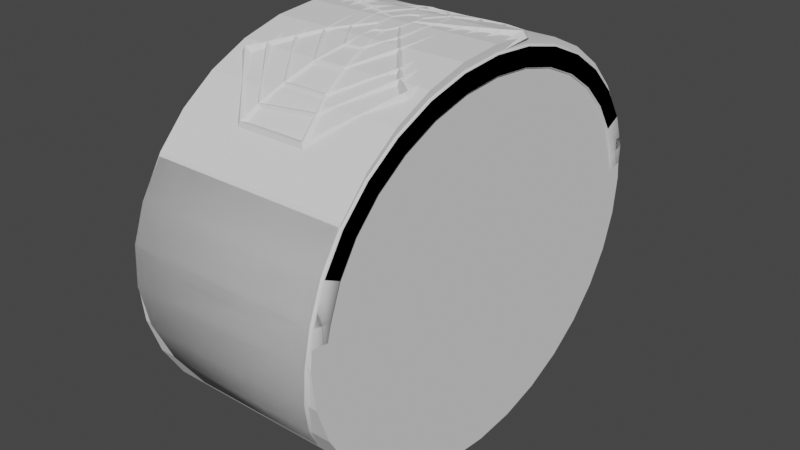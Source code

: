 # Source: Spider_veb_bracelet1.blend  (saved by Blender 3.0.42; exported with 4.5.12 LTS)
import bpy
from mathutils import Matrix  # noqa: F401  (used for matrix-valued properties, if any)

bpy.ops.wm.read_factory_settings(use_empty=True)
scene = bpy.context.scene
scene.name = 'Scene'

# ---- collections
col_web_skyder = bpy.data.collections.new('web-skyder'); scene.collection.children.link(col_web_skyder)
col_collection_2 = bpy.data.collections.new('Collection 2'); scene.collection.children.link(col_collection_2)
col_collection_3 = bpy.data.collections.new('Collection 3'); scene.collection.children.link(col_collection_3)

# ---- world
world_world = bpy.data.worlds.new('World'); scene.world = world_world
world_world.use_nodes = True; world_world.node_tree.nodes.clear()
_N = world_world.node_tree.nodes; _L = world_world.node_tree.links
n0 = _N.new('ShaderNodeOutputWorld'); n0.name = 'World Output'; n0.location = (300, 300)
n1 = _N.new('ShaderNodeBackground'); n1.name = 'Background'; n1.location = (10, 300)
n1.inputs[0].default_value = (0.05088, 0.05088, 0.05088, 1.0)
_L.new(n1.outputs[0], n0.inputs[0])
n0.is_active_output = True
world_world.color = (0.05088, 0.05088, 0.05088)
world_world.use_sun_shadow = False
world_world.sun_shadow_jitter_overblur = 0.0

# ---- meshes
me_cylinder_002 = bpy.data.meshes.new('Cylinder.002')
me_cylinder_002.from_pydata([(-0.4381, 0.9899, -9.623e-05), (-0.4279, 1.0, -3.231e-08), (0.4279, 1.0, 3.231e-08), (0.4381, 0.9899, -9.617e-05), (-0.3996, 0.9808, -0.1627), (-0.4099, 0.9709, -0.1605), (0.4099, 0.9709, -0.1605), (0.3996, 0.9808, -0.1627), (-0.3575, 0.9239, -0.3191), (-0.3678, 0.9148, -0.3148), (0.3678, 0.9148, -0.3148), (0.3575, 0.9239, -0.3191), (-0.3058, 0.8315, -0.4633), (-0.3161, 0.8235, -0.4572), (0.3161, 0.8235, -0.4572), (0.3058, 0.8315, -0.4633), (-0.2507, 0.7071, -0.5897), (-0.261, 0.7006, -0.5821), (0.261, 0.7006, -0.5821), (0.2507, 0.7071, -0.5897), (-0.2003, 0.5556, -0.6934), (-0.2106, 0.5506, -0.6847), (0.2106, 0.5506, -0.6847), (0.2003, 0.5556, -0.6934), (-0.1636, 0.3827, -0.7705), (-0.174, 0.3793, -0.7611), (0.174, 0.3793, -0.7611), (0.1636, 0.3827, -0.7705), (-0.09546, 0.2016, -0.806), (-0.0854, 0.2048, -0.8155), (-0.08154, 0.1926, -0.8082), (0.09546, 0.2016, -0.806), (0.08154, 0.1926, -0.8082), (0.0854, 0.2048, -0.8155), (-0.08154, -0.1926, -0.8082), (-0.0854, -0.2048, -0.8155), (-0.09546, -0.2016, -0.806), (0.08154, -0.1926, -0.8082), (0.09546, -0.2016, -0.806), (0.0854, -0.2048, -0.8155), (-0.1636, -0.3827, -0.7705), (-0.174, -0.3793, -0.7611), (0.174, -0.3793, -0.7611), (0.1636, -0.3827, -0.7705), (-0.2003, -0.5556, -0.6934), (-0.2106, -0.5506, -0.6847), (0.2106, -0.5506, -0.6847), (0.2003, -0.5556, -0.6934), (-0.2507, -0.7071, -0.5897), (-0.261, -0.7006, -0.5821), (0.261, -0.7006, -0.5821), (0.2507, -0.7071, -0.5897), (-0.3058, -0.8315, -0.4633), (-0.3161, -0.8235, -0.4572), (0.3161, -0.8235, -0.4572), (0.3058, -0.8315, -0.4633), (-0.3575, -0.9239, -0.3191), (-0.3678, -0.9148, -0.3148), (0.3678, -0.9148, -0.3148), (0.3575, -0.9239, -0.3191), (-0.3996, -0.9808, -0.1627), (-0.4099, -0.9709, -0.1605), (0.4099, -0.9709, -0.1605), (0.3996, -0.9808, -0.1627), (-0.4279, -1.0, 3.96e-08), (-0.4381, -0.9899, -9.616e-05), (0.4381, -0.9899, -9.609e-05), (0.4279, -1.0, 1.042e-07), (-0.4404, -0.9808, 0.1627), (-0.4505, -0.971, 0.1603), (0.4505, -0.971, 0.1603), (0.4404, -0.9808, 0.1627), (-0.4411, -0.9239, 0.3191), (-0.4512, -0.9148, 0.3147), (0.4512, -0.9148, 0.3147), (0.4411, -0.9239, 0.3191), (-0.4411, -0.8315, 0.4633), (-0.4512, -0.8236, 0.457), (0.4512, -0.8236, 0.457), (0.4411, -0.8315, 0.4633), (-0.4411, -0.7071, 0.5897), (-0.4512, -0.7006, 0.582), (0.4512, -0.7006, 0.582), (0.4411, -0.7071, 0.5897), (-0.4411, -0.5556, 0.6934), (-0.4512, -0.5507, 0.6846), (0.4512, -0.5507, 0.6846), (0.4411, -0.5556, 0.6934), (-0.4411, -0.3827, 0.7705), (-0.4512, -0.3794, 0.761), (0.4512, -0.3794, 0.761), (0.4411, -0.3827, 0.7705), (-0.4411, -0.1951, 0.8179), (-0.4512, -0.1934, 0.808), (0.4512, -0.1934, 0.808), (0.4411, -0.1951, 0.8179), (-0.4411, 1.192e-08, 0.8339), (-0.4512, 1.192e-08, 0.8239), (0.4512, 1.192e-08, 0.8239), (0.4411, 1.192e-08, 0.8339), (-0.4411, 0.1951, 0.8179), (-0.4512, 0.1934, 0.808), (0.4512, 0.1934, 0.808), (0.4411, 0.1951, 0.8179), (-0.4411, 0.3827, 0.7705), (-0.4512, 0.3794, 0.761), (0.4512, 0.3794, 0.761), (0.4411, 0.3827, 0.7705), (-0.4411, 0.5556, 0.6934), (-0.4512, 0.5507, 0.6846), (0.4512, 0.5507, 0.6846), (0.4411, 0.5556, 0.6934), (-0.4411, 0.7071, 0.5897), (-0.4512, 0.7006, 0.582), (0.4512, 0.7006, 0.582), (0.4411, 0.7071, 0.5897), (-0.4411, 0.8315, 0.4633), (-0.4512, 0.8236, 0.457), (0.4512, 0.8236, 0.457), (0.4411, 0.8315, 0.4633), (-0.4411, 0.9239, 0.3191), (-0.4512, 0.9148, 0.3147), (0.4512, 0.9148, 0.3147), (0.4411, 0.9239, 0.3191), (-0.4404, 0.9808, 0.1627), (-0.4505, 0.971, 0.1603), (0.4505, 0.971, 0.1603), (0.4404, 0.9808, 0.1627), (-0.4279, 0.9, -0.0009522), (-0.4381, 0.9101, -0.000856), (0.4381, 0.9101, -0.0008559), (0.4279, 0.9, -0.0009521), (-0.4099, 0.893, -0.1433), (-0.3996, 0.8831, -0.1411), (0.3996, 0.8831, -0.1411), (0.4099, 0.893, -0.1433), (-0.3678, 0.8425, -0.2808), (-0.3575, 0.8334, -0.2765), (0.3575, 0.8334, -0.2765), (0.3678, 0.8425, -0.2808), (-0.3161, 0.7601, -0.4086), (-0.3057, 0.7521, -0.4025), (0.3057, 0.7521, -0.4025), (0.3161, 0.7601, -0.4086), (-0.261, 0.6482, -0.5217), (-0.2506, 0.6416, -0.5141), (0.2506, 0.6416, -0.5141), (0.261, 0.6482, -0.5217), (-0.2106, 0.5106, -0.6154), (-0.2002, 0.5057, -0.6067), (0.2002, 0.5057, -0.6067), (0.2106, 0.5106, -0.6154), (-0.174, 0.3517, -0.6859), (-0.1635, 0.3483, -0.6765), (0.1635, 0.3483, -0.6765), (0.174, 0.3517, -0.6859), (-0.09564, 0.1818, -0.7284), (-0.08154, 0.173, -0.7307), (-0.08557, 0.1803, -0.7185), (0.09564, 0.1818, -0.7284), (0.08557, 0.1803, -0.7185), (0.08154, 0.173, -0.7307), (-0.08154, -0.173, -0.7307), (-0.09564, -0.1818, -0.7284), (-0.08557, -0.1803, -0.7185), (0.08154, -0.173, -0.7307), (0.08557, -0.1803, -0.7185), (0.09564, -0.1818, -0.7284), (-0.174, -0.3517, -0.6859), (-0.1635, -0.3483, -0.6765), (0.1635, -0.3483, -0.6765), (0.174, -0.3517, -0.6859), (-0.2106, -0.5106, -0.6154), (-0.2002, -0.5057, -0.6067), (0.2002, -0.5057, -0.6067), (0.2106, -0.5106, -0.6154), (-0.261, -0.6482, -0.5217), (-0.2506, -0.6416, -0.5141), (0.2506, -0.6416, -0.5141), (0.261, -0.6482, -0.5217), (-0.3161, -0.7601, -0.4086), (-0.3057, -0.7521, -0.4025), (0.3057, -0.7521, -0.4025), (0.3161, -0.7601, -0.4086), (-0.3678, -0.8425, -0.2808), (-0.3575, -0.8334, -0.2765), (0.3575, -0.8334, -0.2765), (0.3678, -0.8425, -0.2808), (-0.4099, -0.893, -0.1433), (-0.3996, -0.8831, -0.1411), (0.3996, -0.8831, -0.1411), (0.4099, -0.893, -0.1433), (-0.4381, -0.9101, -0.0008559), (-0.4279, -0.9, -0.0009521), (0.4279, -0.9, -0.0009521), (0.4381, -0.9101, -0.0008558), (-0.4505, -0.8934, 0.1417), (-0.4404, -0.8836, 0.1393), (0.4404, -0.8836, 0.1393), (0.4505, -0.8934, 0.1417), (-0.4512, -0.8433, 0.2793), (-0.441, -0.8343, 0.2748), (0.441, -0.8343, 0.2748), (0.4512, -0.8433, 0.2793), (-0.4512, -0.7612, 0.4072), (-0.4411, -0.7533, 0.4009), (0.4411, -0.7533, 0.4009), (0.4512, -0.7612, 0.4072), (-0.4512, -0.6494, 0.5207), (-0.4411, -0.6429, 0.513), (0.4411, -0.6429, 0.513), (0.4512, -0.6494, 0.5207), (-0.4512, -0.5117, 0.6149), (-0.4411, -0.5068, 0.6061), (0.4411, -0.5068, 0.6061), (0.4512, -0.5117, 0.6149), (-0.4512, -0.3532, 0.6855), (-0.4411, -0.3499, 0.676), (0.4411, -0.3499, 0.676), (0.4512, -0.3532, 0.6855), (-0.4512, -0.1803, 0.7292), (-0.4411, -0.1787, 0.7193), (0.4411, -0.1787, 0.7193), (0.4512, -0.1803, 0.7292), (-0.4512, 1.192e-08, 0.744), (-0.4411, 1.192e-08, 0.7339), (0.4411, 1.192e-08, 0.7339), (0.4512, 1.192e-08, 0.744), (-0.4512, 0.1803, 0.7292), (-0.4411, 0.1787, 0.7193), (0.4411, 0.1787, 0.7193), (0.4512, 0.1803, 0.7292), (-0.4512, 0.3532, 0.6855), (-0.4411, 0.3499, 0.676), (0.4411, 0.3499, 0.676), (0.4512, 0.3532, 0.6855), (-0.4512, 0.5117, 0.6149), (-0.4411, 0.5068, 0.6061), (0.4411, 0.5068, 0.6061), (0.4512, 0.5117, 0.6149), (-0.4512, 0.6494, 0.5207), (-0.4411, 0.6429, 0.513), (0.4411, 0.6429, 0.513), (0.4512, 0.6494, 0.5207), (-0.4512, 0.7612, 0.4072), (-0.4411, 0.7533, 0.4009), (0.4411, 0.7533, 0.4009), (0.4512, 0.7612, 0.4072), (-0.4512, 0.8433, 0.2793), (-0.441, 0.8343, 0.2748), (0.441, 0.8343, 0.2748), (0.4512, 0.8433, 0.2793), (-0.4505, 0.8934, 0.1417), (-0.4404, 0.8836, 0.1393), (0.4404, 0.8836, 0.1393), (0.4505, 0.8934, 0.1417)], [], [(124, 127, 2, 1), (5, 9, 136, 132), (9, 13, 140, 136), (13, 17, 144, 140), (17, 21, 148, 144), (21, 25, 152, 148), (25, 28, 156, 152), (36, 41, 168, 163), (41, 45, 172, 168), (45, 49, 176, 172), (49, 53, 180, 176), (53, 57, 184, 180), (57, 61, 188, 184), (61, 65, 192, 188), (65, 69, 196, 192), (69, 73, 200, 196), (73, 77, 204, 200), (77, 81, 208, 204), (81, 85, 212, 208), (85, 89, 216, 212), (89, 93, 220, 216), (93, 97, 224, 220), (97, 101, 228, 224), (101, 105, 232, 228), (105, 109, 236, 232), (109, 113, 240, 236), (113, 117, 244, 240), (117, 121, 248, 244), (121, 125, 252, 248), (125, 0, 129, 252), (253, 128, 131, 254), (137, 141, 142, 138), (141, 145, 146, 142), (145, 149, 150, 146), (149, 153, 154, 150), (153, 158, 160, 154), (164, 169, 170, 166), (169, 173, 174, 170), (173, 177, 178, 174), (177, 181, 182, 178), (181, 185, 186, 182), (185, 189, 190, 186), (189, 193, 194, 190), (193, 197, 198, 194), (197, 201, 202, 198), (201, 205, 206, 202), (205, 209, 210, 206), (209, 213, 214, 210), (213, 217, 218, 214), (217, 221, 222, 218), (221, 225, 226, 222), (225, 229, 230, 226), (229, 233, 234, 230), (233, 237, 238, 234), (237, 241, 242, 238), (241, 245, 246, 242), (245, 249, 250, 246), (249, 253, 254, 250), (133, 137, 138, 134), (1, 2, 7, 4), (3, 126, 255, 130), (10, 6, 135, 139), (8, 11, 15, 12), (14, 10, 139, 143), (12, 15, 19, 16), (18, 14, 143, 147), (16, 19, 23, 20), (22, 18, 147, 151), (20, 23, 27, 24), (26, 22, 151, 155), (24, 27, 33, 29), (31, 26, 155, 159), (30, 32, 161, 157), (37, 34, 162, 165), (35, 39, 43, 40), (42, 38, 167, 171), (40, 43, 47, 44), (46, 42, 171, 175), (44, 47, 51, 48), (50, 46, 175, 179), (48, 51, 55, 52), (54, 50, 179, 183), (52, 55, 59, 56), (58, 54, 183, 187), (56, 59, 63, 60), (62, 58, 187, 191), (60, 63, 67, 64), (66, 62, 191, 195), (64, 67, 71, 68), (70, 66, 195, 199), (68, 71, 75, 72), (74, 70, 199, 203), (72, 75, 79, 76), (78, 74, 203, 207), (76, 79, 83, 80), (82, 78, 207, 211), (80, 83, 87, 84), (86, 82, 211, 215), (84, 87, 91, 88), (90, 86, 215, 219), (88, 91, 95, 92), (94, 90, 219, 223), (92, 95, 99, 96), (98, 94, 223, 227), (96, 99, 103, 100), (102, 98, 227, 231), (100, 103, 107, 104), (106, 102, 231, 235), (104, 107, 111, 108), (110, 106, 235, 239), (108, 111, 115, 112), (114, 110, 239, 243), (112, 115, 119, 116), (118, 114, 243, 247), (116, 119, 123, 120), (122, 118, 247, 251), (120, 123, 127, 124), (126, 122, 251, 255), (128, 133, 134, 131), (6, 3, 130, 135), (4, 7, 11, 8), (28, 29, 30), (31, 32, 33), (34, 35, 36), (37, 38, 39), (156, 157, 158), (159, 160, 161), (162, 163, 164), (165, 166, 167), (1, 4, 5, 0), (7, 2, 3, 6), (4, 8, 9, 5), (11, 7, 6, 10), (8, 12, 13, 9), (15, 11, 10, 14), (12, 16, 17, 13), (19, 15, 14, 18), (16, 20, 21, 17), (23, 19, 18, 22), (20, 24, 25, 21), (27, 23, 22, 26), (24, 29, 28, 25), (33, 27, 26, 31), (32, 30, 29, 33), (39, 35, 34, 37), (35, 40, 41, 36), (43, 39, 38, 42), (40, 44, 45, 41), (47, 43, 42, 46), (44, 48, 49, 45), (51, 47, 46, 50), (48, 52, 53, 49), (55, 51, 50, 54), (52, 56, 57, 53), (59, 55, 54, 58), (56, 60, 61, 57), (63, 59, 58, 62), (60, 64, 65, 61), (67, 63, 62, 66), (64, 68, 69, 65), (71, 67, 66, 70), (68, 72, 73, 69), (75, 71, 70, 74), (72, 76, 77, 73), (79, 75, 74, 78), (76, 80, 81, 77), (83, 79, 78, 82), (80, 84, 85, 81), (87, 83, 82, 86), (84, 88, 89, 85), (91, 87, 86, 90), (88, 92, 93, 89), (95, 91, 90, 94), (92, 96, 97, 93), (99, 95, 94, 98), (96, 100, 101, 97), (103, 99, 98, 102), (100, 104, 105, 101), (107, 103, 102, 106), (104, 108, 109, 105), (111, 107, 106, 110), (108, 112, 113, 109), (115, 111, 110, 114), (112, 116, 117, 113), (119, 115, 114, 118), (116, 120, 121, 117), (123, 119, 118, 122), (120, 124, 125, 121), (127, 123, 122, 126), (124, 1, 0, 125), (2, 127, 126, 3), (129, 132, 133, 128), (135, 130, 131, 134), (132, 136, 137, 133), (139, 135, 134, 138), (136, 140, 141, 137), (143, 139, 138, 142), (140, 144, 145, 141), (147, 143, 142, 146), (144, 148, 149, 145), (151, 147, 146, 150), (148, 152, 153, 149), (155, 151, 150, 154), (152, 156, 158, 153), (159, 155, 154, 160), (160, 158, 157, 161), (165, 162, 164, 166), (163, 168, 169, 164), (171, 167, 166, 170), (168, 172, 173, 169), (175, 171, 170, 174), (172, 176, 177, 173), (179, 175, 174, 178), (176, 180, 181, 177), (183, 179, 178, 182), (180, 184, 185, 181), (187, 183, 182, 186), (184, 188, 189, 185), (191, 187, 186, 190), (188, 192, 193, 189), (195, 191, 190, 194), (192, 196, 197, 193), (199, 195, 194, 198), (196, 200, 201, 197), (203, 199, 198, 202), (200, 204, 205, 201), (207, 203, 202, 206), (204, 208, 209, 205), (211, 207, 206, 210), (208, 212, 213, 209), (215, 211, 210, 214), (212, 216, 217, 213), (219, 215, 214, 218), (216, 220, 221, 217), (223, 219, 218, 222), (220, 224, 225, 221), (227, 223, 222, 226), (224, 228, 229, 225), (231, 227, 226, 230), (228, 232, 233, 229), (235, 231, 230, 234), (232, 236, 237, 233), (239, 235, 234, 238), (236, 240, 241, 237), (243, 239, 238, 242), (240, 244, 245, 241), (247, 243, 242, 246), (244, 248, 249, 245), (251, 247, 246, 250), (248, 252, 253, 249), (255, 251, 250, 254), (252, 129, 128, 253), (130, 255, 254, 131), (30, 157, 156, 28), (31, 159, 161, 32), (36, 163, 162, 34), (37, 165, 167, 38), (0, 5, 132, 129)])
me_cylinder_002.polygons.foreach_set('use_smooth', [True] * 258)
_uv = me_cylinder_002.uv_layers.new(name='UVMap')
_uv.uv.foreach_set('vector', [0.03125, 0.5056, 0.03125, 0.9944, 0.0, 0.9942, 0.0, 0.5058, 0.9688, 0.5, 0.9375, 0.5, 0.9375, 0.5, 0.9688, 0.5, 0.9375, 0.5, 0.9062, 0.5, 0.9062, 0.5, 0.9375, 0.5, 0.9062, 0.5, 0.875, 0.5, 0.875, 0.5, 0.9062, 0.5, 0.875, 0.5, 0.8438, 0.5, 0.8438, 0.5, 0.875, 0.5, 0.8438, 0.5, 0.8125, 0.5, 0.8125, 0.5, 0.8438, 0.5, 0.8125, 0.5, 0.7828, 0.5, 0.7828, 0.5, 0.8125, 0.5, 0.7172, 0.5, 0.6875, 0.5, 0.6875, 0.5, 0.7172, 0.5, 0.6875, 0.5, 0.6562, 0.5, 0.6562, 0.5, 0.6875, 0.5, 0.6562, 0.5, 0.625, 0.5, 0.625, 0.5, 0.6562, 0.5, 0.625, 0.5, 0.5938, 0.5, 0.5938, 0.5, 0.625, 0.5, 0.5938, 0.5, 0.5625, 0.5, 0.5625, 0.5, 0.5938, 0.5, 0.5625, 0.5, 0.5312, 0.5, 0.5312, 0.5, 0.5625, 0.5, 0.5312, 0.5, 0.5, 0.5, 0.5, 0.5, 0.5312, 0.5, 0.5, 0.5, 0.4688, 0.5, 0.4688, 0.5, 0.5, 0.5, 0.4688, 0.5, 0.4375, 0.5, 0.4375, 0.5, 0.4688, 0.5, 0.4375, 0.5, 0.4062, 0.5, 0.4062, 0.5, 0.4375, 0.5, 0.4062, 0.5, 0.375, 0.5, 0.375, 0.5, 0.4063, 0.5, 0.375, 0.5, 0.3438, 0.5, 0.3438, 0.5, 0.375, 0.5, 0.3438, 0.5, 0.3125, 0.5, 0.3125, 0.5, 0.3438, 0.5, 0.3125, 0.5, 0.2812, 0.5, 0.2812, 0.5, 0.3125, 0.5, 0.2812, 0.5, 0.25, 0.5, 0.25, 0.5, 0.2812, 0.5, 0.25, 0.5, 0.2188, 0.5, 0.2188, 0.5, 0.25, 0.5, 0.2188, 0.5, 0.1875, 0.5, 0.1875, 0.5, 0.2188, 0.5, 0.1875, 0.5, 0.1562, 0.5, 0.1562, 0.5, 0.1875, 0.5, 0.1562, 0.5, 0.125, 0.5, 0.125, 0.5, 0.1562, 0.5, 0.125, 0.5, 0.09375, 0.5, 0.09375, 0.5, 0.125, 0.5, 0.09375, 0.5, 0.0625, 0.5, 0.0625, 0.5, 0.09375, 0.5, 0.0625, 0.5, 0.03125, 0.5, 0.03125, 0.5, 0.0625, 0.5, 0.03125, 0.5, 0.0, 0.5, 0.0, 0.5, 0.03125, 0.5, 0.03125, 0.5056, 0.0, 0.5058, 0.0, 0.9942, 0.03125, 0.9944, 0.9375, 0.507, 0.9062, 0.5082, 0.9062, 0.9918, 0.9375, 0.993, 0.9062, 0.5082, 0.875, 0.51, 0.875, 0.99, 0.9062, 0.9918, 0.875, 0.51, 0.8438, 0.5124, 0.8438, 0.9876, 0.875, 0.99, 0.8438, 0.5124, 0.8125, 0.515, 0.8125, 0.985, 0.8438, 0.9876, 0.8125, 0.515, 0.783, 0.5232, 0.783, 0.9768, 0.8125, 0.985, 0.717, 0.5232, 0.6875, 0.515, 0.6875, 0.985, 0.717, 0.9768, 0.6875, 0.515, 0.6562, 0.5124, 0.6562, 0.9876, 0.6875, 0.985, 0.6562, 0.5124, 0.625, 0.51, 0.625, 0.99, 0.6562, 0.9876, 0.625, 0.51, 0.5938, 0.5082, 0.5938, 0.9918, 0.625, 0.99, 0.5938, 0.5082, 0.5625, 0.507, 0.5625, 0.993, 0.5938, 0.9918, 0.5625, 0.507, 0.5312, 0.5063, 0.5312, 0.9937, 0.5625, 0.993, 0.5312, 0.5063, 0.5, 0.5058, 0.5, 0.9942, 0.5312, 0.9937, 0.5, 0.5058, 0.4688, 0.5056, 0.4688, 0.9944, 0.5, 0.9942, 0.4688, 0.5056, 0.4375, 0.5056, 0.4375, 0.9944, 0.4688, 0.9944, 0.4375, 0.5056, 0.4062, 0.5056, 0.4062, 0.9944, 0.4375, 0.9944, 0.4062, 0.5056, 0.375, 0.5056, 0.375, 0.9944, 0.4062, 0.9944, 0.375, 0.5056, 0.3437, 0.5056, 0.3438, 0.9944, 0.375, 0.9944, 0.3438, 0.5056, 0.3125, 0.5056, 0.3125, 0.9944, 0.3437, 0.9944, 0.3125, 0.5056, 0.2812, 0.5056, 0.2812, 0.9944, 0.3125, 0.9944, 0.2812, 0.5056, 0.25, 0.5056, 0.25, 0.9944, 0.2812, 0.9944, 0.25, 0.5056, 0.2188, 0.5056, 0.2188, 0.9944, 0.25, 0.9944, 0.2188, 0.5056, 0.1875, 0.5056, 0.1875, 0.9944, 0.2188, 0.9944, 0.1875, 0.5056, 0.1562, 0.5056, 0.1562, 0.9944, 0.1875, 0.9944, 0.1562, 0.5056, 0.125, 0.5056, 0.125, 0.9944, 0.1562, 0.9944, 0.125, 0.5056, 0.09375, 0.5056, 0.09375, 0.9944, 0.125, 0.9944, 0.09375, 0.5056, 0.0625, 0.5056, 0.0625, 0.9944, 0.09375, 0.9944, 0.0625, 0.5056, 0.03125, 0.5056, 0.03125, 0.9944, 0.0625, 0.9944, 0.9688, 0.5063, 0.9375, 0.507, 0.9375, 0.993, 0.9688, 0.9937, 1.0, 0.5058, 1.0, 0.9942, 0.9688, 0.9938, 0.9688, 0.5062, 0.0, 1.0, 0.03125, 1.0, 0.03125, 1.0, 0.0, 1.0, 0.9375, 1.0, 0.9688, 1.0, 0.9688, 1.0, 0.9375, 1.0, 0.9375, 0.507, 0.9375, 0.993, 0.9062, 0.9918, 0.9062, 0.5082, 0.9062, 1.0, 0.9375, 1.0, 0.9375, 1.0, 0.9063, 1.0, 0.9062, 0.5082, 0.9062, 0.9918, 0.875, 0.9901, 0.875, 0.5099, 0.875, 1.0, 0.9062, 1.0, 0.9062, 1.0, 0.875, 1.0, 0.875, 0.5099, 0.875, 0.9901, 0.8438, 0.9877, 0.8438, 0.5123, 0.8438, 1.0, 0.875, 1.0, 0.875, 1.0, 0.8438, 1.0, 0.8438, 0.5123, 0.8438, 0.9877, 0.8125, 0.9851, 0.8125, 0.5149, 0.8125, 1.0, 0.8438, 1.0, 0.8438, 1.0, 0.8125, 1.0, 0.8125, 0.5149, 0.8125, 0.9851, 0.7829, 0.9768, 0.7829, 0.5232, 0.7828, 1.0, 0.8125, 1.0, 0.8125, 1.0, 0.7828, 1.0, 0.7812, 0.5273, 0.7812, 0.9727, 0.7812, 0.9727, 0.7812, 0.5273, 0.7188, 0.9727, 0.7188, 0.5273, 0.7188, 0.5273, 0.7188, 0.9727, 0.7171, 0.5232, 0.7171, 0.9768, 0.6875, 0.9851, 0.6875, 0.5149, 0.6875, 1.0, 0.7172, 1.0, 0.7172, 1.0, 0.6875, 1.0, 0.6875, 0.5149, 0.6875, 0.9851, 0.6562, 0.9877, 0.6562, 0.5123, 0.6562, 1.0, 0.6875, 1.0, 0.6875, 1.0, 0.6562, 1.0, 0.6562, 0.5123, 0.6562, 0.9877, 0.625, 0.9901, 0.625, 0.5099, 0.625, 1.0, 0.6562, 1.0, 0.6562, 1.0, 0.625, 1.0, 0.625, 0.5099, 0.625, 0.9901, 0.5938, 0.9918, 0.5938, 0.5082, 0.5938, 1.0, 0.625, 1.0, 0.625, 1.0, 0.5938, 1.0, 0.5938, 0.5082, 0.5938, 0.9918, 0.5625, 0.993, 0.5625, 0.507, 0.5625, 1.0, 0.5938, 1.0, 0.5938, 1.0, 0.5625, 1.0, 0.5625, 0.507, 0.5625, 0.993, 0.5312, 0.9938, 0.5312, 0.5062, 0.5312, 1.0, 0.5625, 1.0, 0.5625, 1.0, 0.5312, 1.0, 0.5312, 0.5062, 0.5312, 0.9938, 0.5, 0.9942, 0.5, 0.5058, 0.5, 1.0, 0.5312, 1.0, 0.5312, 1.0, 0.5, 1.0, 0.5, 0.5058, 0.5, 0.9942, 0.4688, 0.9944, 0.4688, 0.5056, 0.4688, 1.0, 0.5, 1.0, 0.5, 1.0, 0.4688, 1.0, 0.4688, 0.5056, 0.4688, 0.9944, 0.4375, 0.9944, 0.4375, 0.5056, 0.4375, 1.0, 0.4688, 1.0, 0.4688, 1.0, 0.4375, 1.0, 0.4375, 0.5056, 0.4375, 0.9944, 0.4062, 0.9944, 0.4062, 0.5056, 0.4062, 1.0, 0.4375, 1.0, 0.4375, 1.0, 0.4063, 1.0, 0.4062, 0.5056, 0.4062, 0.9944, 0.375, 0.9944, 0.375, 0.5056, 0.375, 1.0, 0.4062, 1.0, 0.4062, 1.0, 0.375, 1.0, 0.375, 0.5056, 0.375, 0.9944, 0.3437, 0.9944, 0.3438, 0.5056, 0.3438, 1.0, 0.375, 1.0, 0.375, 1.0, 0.3438, 1.0, 0.3437, 0.5056, 0.3438, 0.9944, 0.3125, 0.9944, 0.3125, 0.5056, 0.3125, 1.0, 0.3438, 1.0, 0.3438, 1.0, 0.3125, 1.0, 0.3125, 0.5056, 0.3125, 0.9944, 0.2812, 0.9944, 0.2812, 0.5056, 0.2812, 1.0, 0.3125, 1.0, 0.3125, 1.0, 0.2812, 1.0, 0.2812, 0.5056, 0.2812, 0.9944, 0.25, 0.9944, 0.25, 0.5056, 0.25, 1.0, 0.2812, 1.0, 0.2812, 1.0, 0.25, 1.0, 0.25, 0.5056, 0.25, 0.9944, 0.2188, 0.9944, 0.2188, 0.5056, 0.2188, 1.0, 0.25, 1.0, 0.25, 1.0, 0.2188, 1.0, 0.2188, 0.5056, 0.2188, 0.9944, 0.1875, 0.9944, 0.1875, 0.5056, 0.1875, 1.0, 0.2188, 1.0, 0.2188, 1.0, 0.1875, 1.0, 0.1875, 0.5056, 0.1875, 0.9944, 0.1562, 0.9944, 0.1562, 0.5056, 0.1562, 1.0, 0.1875, 1.0, 0.1875, 1.0, 0.1562, 1.0, 0.1562, 0.5056, 0.1562, 0.9944, 0.125, 0.9944, 0.125, 0.5056, 0.125, 1.0, 0.1562, 1.0, 0.1562, 1.0, 0.125, 1.0, 0.125, 0.5056, 0.125, 0.9944, 0.09375, 0.9944, 0.09375, 0.5056, 0.09375, 1.0, 0.125, 1.0, 0.125, 1.0, 0.09375, 1.0, 0.09375, 0.5056, 0.09375, 0.9944, 0.0625, 0.9944, 0.0625, 0.5056, 0.0625, 1.0, 0.09375, 1.0, 0.09375, 1.0, 0.0625, 1.0, 0.0625, 0.5056, 0.0625, 0.9944, 0.03125, 0.9944, 0.03125, 0.5056, 0.03125, 1.0, 0.0625, 1.0, 0.0625, 1.0, 0.03125, 1.0, 1.0, 0.5058, 0.9688, 0.5063, 0.9688, 0.9937, 1.0, 0.9942, 0.9688, 1.0, 1.0, 1.0, 1.0, 1.0, 0.9688, 1.0, 0.9688, 0.5062, 0.9688, 0.9938, 0.9375, 0.993, 0.9375, 0.507, 0.7828, 0.5, 0.7829, 0.5232, 0.7812, 0.5273, 0.7828, 1.0, 0.7812, 0.9727, 0.7829, 0.9768, 0.7188, 0.5273, 0.7171, 0.5232, 0.7172, 0.5, 0.7188, 0.9727, 0.7172, 1.0, 0.7171, 0.9768, 0.7828, 0.5, 0.7812, 0.5273, 0.783, 0.5232, 0.7828, 1.0, 0.783, 0.9768, 0.7812, 0.9727, 0.7188, 0.5273, 0.7172, 0.5, 0.717, 0.5232, 0.7188, 0.9727, 0.717, 0.9768, 0.7172, 1.0, 1.0, 0.5058, 0.9688, 0.5062, 0.9688, 0.5, 1.0, 0.5, 0.9688, 0.9938, 1.0, 0.9942, 1.0, 1.0, 0.9688, 1.0, 0.9688, 0.5062, 0.9375, 0.507, 0.9375, 0.5, 0.9688, 0.5, 0.9375, 0.993, 0.9688, 0.9938, 0.9688, 1.0, 0.9375, 1.0, 0.9375, 0.507, 0.9062, 0.5082, 0.9062, 0.5, 0.9375, 0.5, 0.9062, 0.9918, 0.9375, 0.993, 0.9375, 1.0, 0.9062, 1.0, 0.9062, 0.5082, 0.875, 0.5099, 0.875, 0.5, 0.9062, 0.5, 0.875, 0.9901, 0.9062, 0.9918, 0.9062, 1.0, 0.875, 1.0, 0.875, 0.5099, 0.8438, 0.5123, 0.8438, 0.5, 0.875, 0.5, 0.8438, 0.9877, 0.875, 0.9901, 0.875, 1.0, 0.8438, 1.0, 0.8438, 0.5123, 0.8125, 0.5149, 0.8125, 0.5, 0.8438, 0.5, 0.8125, 0.9851, 0.8438, 0.9877, 0.8438, 1.0, 0.8125, 1.0, 0.8125, 0.5149, 0.7829, 0.5232, 0.7828, 0.5, 0.8125, 0.5, 0.7829, 0.9768, 0.8125, 0.9851, 0.8125, 1.0, 0.7828, 1.0, 0.7812, 0.9727, 0.7812, 0.5273, 0.7829, 0.5232, 0.7829, 0.9768, 0.7171, 0.9768, 0.7171, 0.5232, 0.7188, 0.5273, 0.7188, 0.9727, 0.7171, 0.5232, 0.6875, 0.5149, 0.6875, 0.5, 0.7172, 0.5, 0.6875, 0.9851, 0.7171, 0.9768, 0.7172, 1.0, 0.6875, 1.0, 0.6875, 0.5149, 0.6562, 0.5123, 0.6562, 0.5, 0.6875, 0.5, 0.6562, 0.9877, 0.6875, 0.9851, 0.6875, 1.0, 0.6562, 1.0, 0.6562, 0.5123, 0.625, 0.5099, 0.625, 0.5, 0.6562, 0.5, 0.625, 0.9901, 0.6562, 0.9877, 0.6562, 1.0, 0.625, 1.0, 0.625, 0.5099, 0.5938, 0.5082, 0.5938, 0.5, 0.625, 0.5, 0.5938, 0.9918, 0.625, 0.9901, 0.625, 1.0, 0.5938, 1.0, 0.5938, 0.5082, 0.5625, 0.507, 0.5625, 0.5, 0.5938, 0.5, 0.5625, 0.993, 0.5938, 0.9918, 0.5938, 1.0, 0.5625, 1.0, 0.5625, 0.507, 0.5312, 0.5062, 0.5312, 0.5, 0.5625, 0.5, 0.5312, 0.9938, 0.5625, 0.993, 0.5625, 1.0, 0.5312, 1.0, 0.5312, 0.5062, 0.5, 0.5058, 0.5, 0.5, 0.5312, 0.5, 0.5, 0.9942, 0.5312, 0.9938, 0.5312, 1.0, 0.5, 1.0, 0.5, 0.5058, 0.4688, 0.5056, 0.4688, 0.5, 0.5, 0.5, 0.4688, 0.9944, 0.5, 0.9942, 0.5, 1.0, 0.4688, 1.0, 0.4688, 0.5056, 0.4375, 0.5056, 0.4375, 0.5, 0.4688, 0.5, 0.4375, 0.9944, 0.4688, 0.9944, 0.4688, 1.0, 0.4375, 1.0, 0.4375, 0.5056, 0.4062, 0.5056, 0.4062, 0.5, 0.4375, 0.5, 0.4062, 0.9944, 0.4375, 0.9944, 0.4375, 1.0, 0.4062, 1.0, 0.4062, 0.5056, 0.375, 0.5056, 0.375, 0.5, 0.4062, 0.5, 0.375, 0.9944, 0.4062, 0.9944, 0.4062, 1.0, 0.375, 1.0, 0.375, 0.5056, 0.3438, 0.5056, 0.3438, 0.5, 0.375, 0.5, 0.3437, 0.9944, 0.375, 0.9944, 0.375, 1.0, 0.3438, 1.0, 0.3437, 0.5056, 0.3125, 0.5056, 0.3125, 0.5, 0.3438, 0.5, 0.3125, 0.9944, 0.3438, 0.9944, 0.3438, 1.0, 0.3125, 1.0, 0.3125, 0.5056, 0.2812, 0.5056, 0.2812, 0.5, 0.3125, 0.5, 0.2812, 0.9944, 0.3125, 0.9944, 0.3125, 1.0, 0.2812, 1.0, 0.2812, 0.5056, 0.25, 0.5056, 0.25, 0.5, 0.2812, 0.5, 0.25, 0.9944, 0.2812, 0.9944, 0.2812, 1.0, 0.25, 1.0, 0.25, 0.5056, 0.2188, 0.5056, 0.2188, 0.5, 0.25, 0.5, 0.2188, 0.9944, 0.25, 0.9944, 0.25, 1.0, 0.2188, 1.0, 0.2188, 0.5056, 0.1875, 0.5056, 0.1875, 0.5, 0.2188, 0.5, 0.1875, 0.9944, 0.2188, 0.9944, 0.2188, 1.0, 0.1875, 1.0, 0.1875, 0.5056, 0.1562, 0.5056, 0.1562, 0.5, 0.1875, 0.5, 0.1562, 0.9944, 0.1875, 0.9944, 0.1875, 1.0, 0.1562, 1.0, 0.1562, 0.5056, 0.125, 0.5056, 0.125, 0.5, 0.1562, 0.5, 0.125, 0.9944, 0.1562, 0.9944, 0.1562, 1.0, 0.125, 1.0, 0.125, 0.5056, 0.09375, 0.5056, 0.09375, 0.5, 0.125, 0.5, 0.09375, 0.9944, 0.125, 0.9944, 0.125, 1.0, 0.09375, 1.0, 0.09375, 0.5056, 0.0625, 0.5056, 0.0625, 0.5, 0.09375, 0.5, 0.0625, 0.9944, 0.09375, 0.9944, 0.09375, 1.0, 0.0625, 1.0, 0.0625, 0.5056, 0.03125, 0.5056, 0.03125, 0.5, 0.0625, 0.5, 0.03125, 0.9944, 0.0625, 0.9944, 0.0625, 1.0, 0.03125, 1.0, 0.03125, 0.5056, 0.0, 0.5058, 0.0, 0.5, 0.03125, 0.5, 0.0, 0.9942, 0.03125, 0.9944, 0.03125, 1.0, 0.0, 1.0, 1.0, 0.5, 0.9688, 0.5, 0.9688, 0.5063, 1.0, 0.5058, 0.9688, 1.0, 1.0, 1.0, 1.0, 0.9942, 0.9688, 0.9937, 0.9688, 0.5, 0.9375, 0.5, 0.9375, 0.507, 0.9688, 0.5063, 0.9375, 1.0, 0.9688, 1.0, 0.9688, 0.9937, 0.9375, 0.993, 0.9375, 0.5, 0.9062, 0.5, 0.9062, 0.5082, 0.9375, 0.507, 0.9063, 1.0, 0.9375, 1.0, 0.9375, 0.993, 0.9062, 0.9918, 0.9062, 0.5, 0.875, 0.5, 0.875, 0.51, 0.9062, 0.5082, 0.875, 1.0, 0.9062, 1.0, 0.9062, 0.9918, 0.875, 0.99, 0.875, 0.5, 0.8438, 0.5, 0.8438, 0.5124, 0.875, 0.51, 0.8438, 1.0, 0.875, 1.0, 0.875, 0.99, 0.8438, 0.9876, 0.8438, 0.5, 0.8125, 0.5, 0.8125, 0.515, 0.8438, 0.5124, 0.8125, 1.0, 0.8438, 1.0, 0.8438, 0.9876, 0.8125, 0.985, 0.8125, 0.5, 0.7828, 0.5, 0.783, 0.5232, 0.8125, 0.515, 0.7828, 1.0, 0.8125, 1.0, 0.8125, 0.985, 0.783, 0.9768, 0.783, 0.9768, 0.783, 0.5232, 0.7812, 0.5273, 0.7812, 0.9727, 0.7188, 0.9727, 0.7188, 0.5273, 0.717, 0.5232, 0.717, 0.9768, 0.7172, 0.5, 0.6875, 0.5, 0.6875, 0.515, 0.717, 0.5232, 0.6875, 1.0, 0.7172, 1.0, 0.717, 0.9768, 0.6875, 0.985, 0.6875, 0.5, 0.6562, 0.5, 0.6562, 0.5124, 0.6875, 0.515, 0.6562, 1.0, 0.6875, 1.0, 0.6875, 0.985, 0.6562, 0.9876, 0.6562, 0.5, 0.625, 0.5, 0.625, 0.51, 0.6562, 0.5124, 0.625, 1.0, 0.6562, 1.0, 0.6562, 0.9876, 0.625, 0.99, 0.625, 0.5, 0.5938, 0.5, 0.5938, 0.5082, 0.625, 0.51, 0.5938, 1.0, 0.625, 1.0, 0.625, 0.99, 0.5938, 0.9918, 0.5938, 0.5, 0.5625, 0.5, 0.5625, 0.507, 0.5938, 0.5082, 0.5625, 1.0, 0.5938, 1.0, 0.5938, 0.9918, 0.5625, 0.993, 0.5625, 0.5, 0.5312, 0.5, 0.5312, 0.5063, 0.5625, 0.507, 0.5312, 1.0, 0.5625, 1.0, 0.5625, 0.993, 0.5312, 0.9937, 0.5312, 0.5, 0.5, 0.5, 0.5, 0.5058, 0.5312, 0.5063, 0.5, 1.0, 0.5312, 1.0, 0.5312, 0.9937, 0.5, 0.9942, 0.5, 0.5, 0.4688, 0.5, 0.4688, 0.5056, 0.5, 0.5058, 0.4688, 1.0, 0.5, 1.0, 0.5, 0.9942, 0.4688, 0.9944, 0.4688, 0.5, 0.4375, 0.5, 0.4375, 0.5056, 0.4688, 0.5056, 0.4375, 1.0, 0.4688, 1.0, 0.4688, 0.9944, 0.4375, 0.9944, 0.4375, 0.5, 0.4062, 0.5, 0.4062, 0.5056, 0.4375, 0.5056, 0.4063, 1.0, 0.4375, 1.0, 0.4375, 0.9944, 0.4062, 0.9944, 0.4063, 0.5, 0.375, 0.5, 0.375, 0.5056, 0.4062, 0.5056, 0.375, 1.0, 0.4062, 1.0, 0.4062, 0.9944, 0.375, 0.9944, 0.375, 0.5, 0.3438, 0.5, 0.3437, 0.5056, 0.375, 0.5056, 0.3438, 1.0, 0.375, 1.0, 0.375, 0.9944, 0.3438, 0.9944, 0.3438, 0.5, 0.3125, 0.5, 0.3125, 0.5056, 0.3438, 0.5056, 0.3125, 1.0, 0.3438, 1.0, 0.3437, 0.9944, 0.3125, 0.9944, 0.3125, 0.5, 0.2812, 0.5, 0.2812, 0.5056, 0.3125, 0.5056, 0.2812, 1.0, 0.3125, 1.0, 0.3125, 0.9944, 0.2812, 0.9944, 0.2812, 0.5, 0.25, 0.5, 0.25, 0.5056, 0.2812, 0.5056, 0.25, 1.0, 0.2812, 1.0, 0.2812, 0.9944, 0.25, 0.9944, 0.25, 0.5, 0.2188, 0.5, 0.2188, 0.5056, 0.25, 0.5056, 0.2188, 1.0, 0.25, 1.0, 0.25, 0.9944, 0.2188, 0.9944, 0.2188, 0.5, 0.1875, 0.5, 0.1875, 0.5056, 0.2188, 0.5056, 0.1875, 1.0, 0.2188, 1.0, 0.2188, 0.9944, 0.1875, 0.9944, 0.1875, 0.5, 0.1562, 0.5, 0.1562, 0.5056, 0.1875, 0.5056, 0.1562, 1.0, 0.1875, 1.0, 0.1875, 0.9944, 0.1562, 0.9944, 0.1562, 0.5, 0.125, 0.5, 0.125, 0.5056, 0.1562, 0.5056, 0.125, 1.0, 0.1562, 1.0, 0.1562, 0.9944, 0.125, 0.9944, 0.125, 0.5, 0.09375, 0.5, 0.09375, 0.5056, 0.125, 0.5056, 0.09375, 1.0, 0.125, 1.0, 0.125, 0.9944, 0.09375, 0.9944, 0.09375, 0.5, 0.0625, 0.5, 0.0625, 0.5056, 0.09375, 0.5056, 0.0625, 1.0, 0.09375, 1.0, 0.09375, 0.9944, 0.0625, 0.9944, 0.0625, 0.5, 0.03125, 0.5, 0.03125, 0.5056, 0.0625, 0.5056, 0.03125, 1.0, 0.0625, 1.0, 0.0625, 0.9944, 0.03125, 0.9944, 0.03125, 0.5, 0.0, 0.5, 0.0, 0.5058, 0.03125, 0.5056, 0.0, 1.0, 0.03125, 1.0, 0.03125, 0.9944, 0.0, 0.9942, 0.7812, 0.5273, 0.7812, 0.5273, 0.7828, 0.5, 0.7828, 0.5, 0.7828, 1.0, 0.7828, 1.0, 0.7812, 0.9727, 0.7812, 0.9727, 0.7172, 0.5, 0.7172, 0.5, 0.7188, 0.5273, 0.7188, 0.5273, 0.7188, 0.9727, 0.7188, 0.9727, 0.7172, 1.0, 0.7172, 1.0, 1.0, 0.5, 0.9688, 0.5, 0.9688, 0.5, 1.0, 0.5])
me_cylinder_002.update()
me_circle_002 = bpy.data.meshes.new('Circle.002')
me_circle_002.from_pydata([(4.867e-06, 0.6919, 0.6013), (-4.853e-06, 0.7043, 0.6186), (-0.2831, 0.5734, 0.6824), (-0.2834, 0.5868, 0.7068), (-0.4321, 0.1653, 0.8266), (-0.4359, 0.172, 0.8696), (-0.38, -0.4199, 0.7551), (-0.3833, -0.4349, 0.7926), (-0.1506, -0.6757, 0.608), (-0.1509, -0.692, 0.6324), (0.1505, -0.6754, 0.6075), (0.151, -0.6924, 0.6329), (0.3799, -0.4198, 0.7551), (0.3834, -0.4349, 0.7926), (0.4321, 0.1653, 0.8266), (0.4358, 0.172, 0.8696), (0.2831, 0.5726, 0.6804), (0.2835, 0.5876, 0.7088), (-0.0354, 0.09106, 0.85), (-0.03536, 0.09179, 0.8596), (1.517e-05, 0.1197, 0.8473), (-1.508e-05, 0.121, 0.8573), (-0.05413, 0.01811, 0.8566), (-0.05429, 0.01817, 0.8655), (-0.04758, -0.05829, 0.8526), (-0.04776, -0.05873, 0.8626), (-0.022, -0.1317, 0.8463), (-0.02194, -0.1329, 0.8563), (0.01886, -0.1124, 0.8481), (0.0188, -0.1134, 0.8578), (0.04759, -0.05829, 0.8529), (0.04775, -0.05873, 0.8623), (0.05413, 0.01811, 0.8566), (0.05429, 0.01817, 0.8655), (0.03541, 0.09108, 0.85), (0.03535, 0.09177, 0.8596), (-0.239, 0.5366, 0.7101), (-0.2395, 0.5468, 0.7307), (-0.1788, 0.4118, 0.7697), (-0.1797, 0.4191, 0.7891), (-0.1344, 0.3323, 0.8003), (-0.1347, 0.3369, 0.8166), (-0.08486, 0.2105, 0.8335), (-0.08506, 0.2132, 0.8484), (-0.002616, 0.2877, 0.814), (-0.002546, 0.2909, 0.8269), (-2.448e-05, 0.4054, 0.7766), (2.571e-05, 0.4103, 0.7893), (5.621e-06, 0.5219, 0.7212), (-5.625e-06, 0.5291, 0.7348), (8.847e-06, 0.6108, 0.6626), (-7.572e-06, 0.6198, 0.6761), (-0.3563, 0.1369, 0.8351), (-0.3598, 0.1402, 0.8663), (-0.2975, 0.114, 0.8398), (-0.3001, 0.1162, 0.8657), (-0.2052, 0.07769, 0.8453), (-0.207, 0.07899, 0.8665), (-0.1298, 0.04794, 0.851), (-0.1306, 0.04854, 0.866), (-0.3137, -0.3733, 0.783), (-0.316, -0.3824, 0.811), (-0.2471, -0.2959, 0.8054), (-0.249, -0.3022, 0.8303), (-0.1806, -0.2171, 0.829), (-0.1819, -0.2208, 0.8492), (-0.1142, -0.1442, 0.8423), (-0.1147, -0.1461, 0.858), (-0.1309, -0.6046, 0.6632), (-0.1311, -0.6163, 0.6824), (-0.09791, -0.509, 0.7244), (-0.09802, -0.5181, 0.7428), (-0.06594, -0.3936, 0.7798), (-0.06615, -0.3997, 0.7966), (-0.03591, -0.269, 0.8183), (-0.03586, -0.2723, 0.8324), (0.1242, -0.5799, 0.6813), (0.1245, -0.5913, 0.7), (0.09797, -0.5092, 0.7248), (0.09796, -0.5178, 0.7424), (0.07246, -0.3871, 0.7829), (0.07256, -0.3931, 0.7996), (0.04524, -0.2579, 0.8213), (0.04517, -0.2611, 0.8354), (0.3137, -0.3735, 0.7838), (0.316, -0.3821, 0.8102), (0.2689, -0.3219, 0.7984), (0.2706, -0.3282, 0.8236), (0.1805, -0.217, 0.8285), (0.182, -0.2208, 0.8497), (0.1143, -0.1443, 0.8425), (0.1147, -0.1461, 0.8578), (0.3564, 0.1369, 0.8349), (0.3597, 0.1402, 0.8666), (0.2807, 0.1073, 0.8403), (0.2834, 0.1096, 0.8663), (0.2222, 0.08444, 0.8449), (0.2242, 0.08577, 0.8658), (0.1298, 0.04793, 0.8507), (0.1305, 0.04855, 0.8663), (0.2396, 0.5372, 0.7084), (0.24, 0.5487, 0.7313), (0.1837, 0.4216, 0.7639), (0.1846, 0.4299, 0.7853), (0.1342, 0.3319, 0.7993), (0.1348, 0.3373, 0.8176), (0.0849, 0.2104, 0.8332), (0.08502, 0.2133, 0.8488), (-0.1386, 0.6929, 0.6027), (-0.1385, 0.7032, 0.6172), (-0.087, 0.5182, 0.724), (-0.08697, 0.5245, 0.7359), (-0.07013, 0.394, 0.7831), (-0.0701, 0.3981, 0.7939), (-0.0552, 0.2975, 0.8133), (-0.05502, 0.3, 0.8225), (-0.1059, 0.5971, 0.674), (-0.1058, 0.6046, 0.6854), (-0.03112, 0.08872, 0.855), (-0.04999, 0.01776, 0.8595), (-0.04277, -0.05742, 0.8569), (-0.01906, -0.1254, 0.8519), (0.01525, -0.1092, 0.8533), (0.04307, -0.05713, 0.8572), (0.05, 0.01776, 0.8595), (0.03112, 0.08872, 0.855), (6.633e-08, 0.1139, 0.8528), (-0.237, 0.5535, 0.7124), (-0.1138, 0.6036, 0.6776), (-0.1431, 0.6842, 0.62), (-0.1422, 0.7053, 0.6048), (-0.2954, 0.5868, 0.6909), (-0.2638, 0.5797, 0.6945), (-0.3685, 0.1589, 0.8455), (-0.2519, 0.5376, 0.719), (-0.2776, 0.557, 0.706), (-0.456, 0.1712, 0.8457), (-0.4066, 0.18, 0.8416), (-0.3298, -0.3705, 0.7941), (-0.3729, 0.1276, 0.8484), (-0.4093, 0.1356, 0.8459), (-0.4011, -0.4341, 0.7695), (-0.3652, -0.3899, 0.7832), (-0.143, -0.6115, 0.67), (-0.3178, -0.397, 0.7873), (-0.3536, -0.4295, 0.771), (-0.1579, -0.6961, 0.6121), (-0.1583, -0.6557, 0.6388), (0.1157, -0.5954, 0.6836), (-0.1217, -0.6188, 0.6669), (-0.1325, -0.6719, 0.6287), (0.1582, -0.6965, 0.6117), (0.1318, -0.6715, 0.6291), (0.3168, -0.3954, 0.7883), (0.1361, -0.587, 0.6877), (0.1586, -0.6546, 0.6396), (0.4011, -0.4341, 0.7694), (0.3536, -0.4295, 0.771), (0.3731, 0.1274, 0.8483), (0.329, -0.3709, 0.7943), (0.3652, -0.3899, 0.7832), (0.456, 0.1712, 0.8457), (0.4093, 0.1356, 0.8459), (0.2539, 0.5382, 0.7183), (0.3687, 0.1592, 0.8454), (0.4066, 0.18, 0.8416), (0.2963, 0.5901, 0.6892), (0.2767, 0.5537, 0.7077), (0.008152, 0.6199, 0.666), (0.2364, 0.5552, 0.7114), (0.2567, 0.5763, 0.6969), (0.002562, 0.7067, 0.6038), (0.01062, 0.684, 0.6201), (0.004953, 0.1227, 0.8514), (0.0334, 0.09922, 0.854), (0.07555, 0.2096, 0.8404), (0.00431, 0.2743, 0.8237), (0.00415, 0.292, 0.8193), (0.08178, 0.225, 0.8375), (0.1227, 0.3305, 0.8092), (0.006609, 0.3967, 0.7866), (0.00684, 0.4113, 0.7809), (0.1306, 0.3471, 0.8039), (0.169, 0.4215, 0.7757), (0.007677, 0.5132, 0.7338), (0.007649, 0.5288, 0.7251), (0.1788, 0.4408, 0.7676), (0.2227, 0.5359, 0.7223), (0.008152, 0.6056, 0.6758), (0.04042, 0.09105, 0.8546), (0.05727, 0.02413, 0.8606), (0.1208, 0.05287, 0.8579), (0.08348, 0.1874, 0.8437), (0.09312, 0.2111, 0.8392), (0.1354, 0.05864, 0.8574), (0.2099, 0.09101, 0.8538), (0.134, 0.3079, 0.8145), (0.1447, 0.3334, 0.8067), (0.2295, 0.09878, 0.8532), (0.266, 0.1158, 0.8507), (0.1814, 0.3966, 0.7835), (0.196, 0.424, 0.7719), (0.2905, 0.1256, 0.8499), (0.3387, 0.1474, 0.8465), (0.2373, 0.5076, 0.7337), (0.05841, 0.01502, 0.8607), (0.05252, -0.05708, 0.8575), (0.1084, -0.1247, 0.8514), (0.1214, 0.0364, 0.8584), (0.1375, 0.04279, 0.8579), (0.1224, -0.1424, 0.8494), (0.1738, -0.1946, 0.8414), (0.2103, 0.0687, 0.8551), (0.2328, 0.0776, 0.8543), (0.1924, -0.2155, 0.837), (0.2579, -0.2906, 0.8168), (0.2684, 0.08899, 0.8524), (0.2949, 0.0995, 0.8515), (0.2827, -0.3202, 0.809), (0.3039, -0.3436, 0.8029), (0.34, 0.1143, 0.8495), (0.04841, -0.06719, 0.8569), (0.02392, -0.1136, 0.8522), (0.04892, -0.2395, 0.8319), (0.1052, -0.1456, 0.8494), (0.1157, -0.1579, 0.848), (0.05279, -0.2606, 0.8272), (0.07676, -0.367, 0.7978), (0.1679, -0.2199, 0.8378), (0.1825, -0.2369, 0.8342), (0.08171, -0.391, 0.7888), (0.1038, -0.4933, 0.7426), (0.2529, -0.3245, 0.8098), (0.2696, -0.3443, 0.8045), (0.1089, -0.5148, 0.7313), (0.1287, -0.5658, 0.7017), (0.2968, -0.377, 0.7948), (0.01513, -0.12, 0.8519), (-0.01725, -0.1355, 0.8504), (-0.02777, -0.2623, 0.827), (0.03679, -0.2535, 0.8293), (0.0652, -0.3985, 0.7873), (-0.059, -0.4044, 0.7846), (-0.0848, -0.5042, 0.738), (0.08614, -0.5046, 0.7378), (0.09076, -0.5219, 0.7286), (-0.09022, -0.5222, 0.7281), (-0.1155, -0.5993, 0.6799), (0.1099, -0.5775, 0.6953), (-0.02697, -0.1327, 0.8501), (-0.04937, -0.06895, 0.8567), (-0.1049, -0.1456, 0.8493), (-0.04098, -0.2489, 0.8296), (-0.04357, -0.2716, 0.8243), (-0.1156, -0.1581, 0.8479), (-0.1684, -0.2198, 0.8378), (-0.0699, -0.3745, 0.7946), (-0.07546, -0.3974, 0.786), (-0.1823, -0.236, 0.8344), (-0.2322, -0.2994, 0.8164), (-0.1023, -0.4902, 0.7437), (-0.109, -0.514, 0.7309), (-0.2492, -0.3197, 0.811), (-0.2965, -0.3774, 0.7941), (-0.1353, -0.5882, 0.6858), (-0.05285, -0.05698, 0.8574), (-0.05841, 0.01502, 0.8607), (-0.1217, 0.0368, 0.8584), (-0.1083, -0.1242, 0.8515), (-0.1226, -0.1424, 0.8494), (-0.1373, 0.04298, 0.8579), (-0.1941, 0.06209, 0.8556), (-0.173, -0.1945, 0.8415), (-0.1916, -0.2154, 0.837), (-0.2162, 0.07087, 0.8549), (-0.2832, 0.09498, 0.852), (-0.2391, -0.2682, 0.8229), (-0.2613, -0.2948, 0.8158), (-0.3107, 0.1059, 0.851), (-0.3403, 0.1147, 0.8495), (-0.3033, -0.3415, 0.8033), (-0.05727, 0.02413, 0.8606), (-0.04042, 0.09105, 0.8546), (-0.08355, 0.1885, 0.8436), (-0.1211, 0.05271, 0.858), (-0.1352, 0.05829, 0.8575), (-0.09277, 0.2111, 0.8393), (-0.1331, 0.3085, 0.8143), (-0.1933, 0.08458, 0.8544), (-0.2133, 0.0925, 0.8537), (-0.1434, 0.3332, 0.8069), (-0.1778, 0.3915, 0.7866), (-0.282, 0.1221, 0.8503), (-0.3062, 0.1316, 0.8495), (-0.1902, 0.4144, 0.777), (-0.237, 0.5102, 0.7328), (-0.339, 0.1472, 0.8465), (-0.0334, 0.09922, 0.854), (-0.005026, 0.1226, 0.8515), (-0.009172, 0.2838, 0.8214), (-0.0519, 0.2935, 0.8193), (-0.077, 0.2118, 0.8394), (-0.08554, 0.2334, 0.8352), (-0.05998, 0.2991, 0.8175), (-0.07414, 0.3844, 0.7921), (-0.1246, 0.3325, 0.8086), (-0.1324, 0.348, 0.8038), (-0.07615, 0.3977, 0.787), (-0.0917, 0.5061, 0.737), (-0.1669, 0.414, 0.779), (-0.1766, 0.4337, 0.7709), (-0.09414, 0.5224, 0.7283), (-0.1107, 0.5922, 0.6853), (-0.2245, 0.5366, 0.7218), (0.03947, -0.2673, 0.8261), (-0.02994, -0.2768, 0.8235), (-0.05474, -0.3875, 0.791), (0.06176, -0.382, 0.7935), (-0.09776, 0.5962, 0.6826), (-0.08154, 0.5273, 0.7262), (-0.007676, 0.5315, 0.724), (-0.008151, 0.6073, 0.6747), (-0.1269, 0.6909, 0.6152), (-0.1009, 0.6072, 0.6752), (-0.008151, 0.6209, 0.6653), (-0.01062, 0.6895, 0.6162), (-0.0636, 0.3915, 0.7897), (-0.05089, 0.3026, 0.8167), (-0.009091, 0.2969, 0.8181), (-0.007022, 0.4, 0.7856), (-0.07945, 0.5156, 0.7326), (-0.06513, 0.4022, 0.7856), (-0.006851, 0.413, 0.7805), (-0.007677, 0.5181, 0.7314)], [], [(118, 119, 22, 18), (119, 118, 19, 23), (119, 120, 24, 22), (120, 119, 23, 25), (120, 121, 26, 24), (121, 120, 25, 27), (121, 122, 28, 26), (122, 121, 27, 29), (122, 123, 30, 28), (123, 122, 29, 31), (123, 124, 32, 30), (124, 123, 31, 33), (124, 125, 34, 32), (125, 124, 33, 35), (125, 126, 20, 34), (126, 125, 35, 21), (126, 118, 18, 20), (118, 126, 21, 19), (127, 128, 116, 36), (128, 127, 37, 117), (128, 129, 108, 116), (129, 128, 117, 109), (129, 132, 2, 108), (132, 129, 109, 3), (131, 130, 108, 2), (130, 131, 3, 109), (132, 127, 36, 2), (127, 132, 3, 37), (133, 134, 36, 52), (134, 133, 53, 37), (134, 135, 2, 36), (135, 134, 37, 3), (135, 137, 4, 2), (137, 135, 3, 5), (136, 131, 2, 4), (131, 136, 5, 3), (137, 133, 52, 4), (133, 137, 5, 53), (138, 139, 52, 60), (139, 138, 61, 53), (139, 140, 4, 52), (140, 139, 53, 5), (140, 142, 6, 4), (142, 140, 5, 7), (141, 136, 4, 6), (136, 141, 7, 5), (142, 138, 60, 6), (138, 142, 7, 61), (143, 144, 60, 68), (144, 143, 69, 61), (144, 145, 6, 60), (145, 144, 61, 7), (145, 147, 8, 6), (147, 145, 7, 9), (146, 141, 6, 8), (141, 146, 9, 7), (147, 143, 68, 8), (143, 147, 9, 69), (148, 149, 68, 76), (149, 148, 77, 69), (149, 150, 8, 68), (150, 149, 69, 9), (150, 152, 10, 8), (152, 150, 9, 11), (151, 146, 8, 10), (146, 151, 11, 9), (152, 148, 76, 10), (148, 152, 11, 77), (153, 154, 76, 84), (154, 153, 85, 77), (154, 155, 10, 76), (155, 154, 77, 11), (155, 157, 12, 10), (157, 155, 11, 13), (156, 151, 10, 12), (151, 156, 13, 11), (157, 153, 84, 12), (153, 157, 13, 85), (158, 159, 84, 92), (159, 158, 93, 85), (159, 160, 12, 84), (160, 159, 85, 13), (160, 162, 14, 12), (162, 160, 13, 15), (161, 156, 12, 14), (156, 161, 15, 13), (162, 158, 92, 14), (158, 162, 15, 93), (163, 164, 92, 100), (164, 163, 101, 93), (164, 165, 14, 92), (165, 164, 93, 15), (165, 167, 16, 14), (167, 165, 15, 17), (166, 161, 14, 16), (161, 166, 17, 15), (167, 163, 100, 16), (163, 167, 17, 101), (168, 169, 100, 50), (169, 168, 51, 101), (169, 170, 16, 100), (170, 169, 101, 17), (170, 172, 0, 16), (172, 170, 17, 1), (171, 166, 16, 0), (166, 171, 1, 17), (172, 168, 50, 0), (168, 172, 1, 51), (173, 174, 34, 20), (174, 173, 21, 35), (174, 175, 106, 34), (175, 174, 35, 107), (175, 176, 44, 106), (176, 175, 107, 45), (176, 173, 20, 44), (173, 176, 45, 21), (177, 178, 106, 44), (178, 177, 45, 107), (178, 179, 104, 106), (179, 178, 107, 105), (179, 180, 46, 104), (180, 179, 105, 47), (180, 177, 44, 46), (177, 180, 47, 45), (181, 182, 104, 46), (182, 181, 47, 105), (182, 183, 102, 104), (183, 182, 105, 103), (183, 184, 48, 102), (184, 183, 103, 49), (184, 181, 46, 48), (181, 184, 49, 47), (185, 186, 102, 48), (186, 185, 49, 103), (186, 187, 100, 102), (187, 186, 103, 101), (187, 188, 50, 100), (188, 187, 101, 51), (188, 185, 48, 50), (185, 188, 51, 49), (189, 190, 32, 34), (190, 189, 35, 33), (190, 191, 98, 32), (191, 190, 33, 99), (191, 192, 106, 98), (192, 191, 99, 107), (192, 189, 34, 106), (189, 192, 107, 35), (193, 194, 98, 106), (194, 193, 107, 99), (194, 195, 96, 98), (195, 194, 99, 97), (195, 196, 104, 96), (196, 195, 97, 105), (196, 193, 106, 104), (193, 196, 105, 107), (197, 198, 96, 104), (198, 197, 105, 97), (198, 199, 94, 96), (199, 198, 97, 95), (199, 200, 102, 94), (200, 199, 95, 103), (200, 197, 104, 102), (197, 200, 103, 105), (201, 202, 94, 102), (202, 201, 103, 95), (202, 203, 92, 94), (203, 202, 95, 93), (203, 204, 100, 92), (204, 203, 93, 101), (204, 201, 102, 100), (201, 204, 101, 103), (205, 206, 30, 32), (206, 205, 33, 31), (206, 207, 90, 30), (207, 206, 31, 91), (207, 208, 98, 90), (208, 207, 91, 99), (208, 205, 32, 98), (205, 208, 99, 33), (209, 210, 90, 98), (210, 209, 99, 91), (210, 211, 88, 90), (211, 210, 91, 89), (211, 212, 96, 88), (212, 211, 89, 97), (212, 209, 98, 96), (209, 212, 97, 99), (213, 214, 88, 96), (214, 213, 97, 89), (214, 215, 86, 88), (215, 214, 89, 87), (215, 216, 94, 86), (216, 215, 87, 95), (216, 213, 96, 94), (213, 216, 95, 97), (217, 218, 86, 94), (218, 217, 95, 87), (218, 219, 84, 86), (219, 218, 87, 85), (219, 220, 92, 84), (220, 219, 85, 93), (220, 217, 94, 92), (217, 220, 93, 95), (221, 222, 28, 30), (222, 221, 31, 29), (222, 223, 82, 28), (223, 222, 29, 83), (223, 224, 90, 82), (224, 223, 83, 91), (224, 221, 30, 90), (221, 224, 91, 31), (225, 226, 82, 90), (226, 225, 91, 83), (226, 227, 80, 82), (227, 226, 83, 81), (227, 228, 88, 80), (228, 227, 81, 89), (228, 225, 90, 88), (225, 228, 89, 91), (229, 230, 80, 88), (230, 229, 89, 81), (230, 231, 78, 80), (231, 230, 81, 79), (231, 232, 86, 78), (232, 231, 79, 87), (232, 229, 88, 86), (229, 232, 87, 89), (233, 234, 78, 86), (234, 233, 87, 79), (234, 235, 76, 78), (235, 234, 79, 77), (235, 236, 84, 76), (236, 235, 77, 85), (236, 233, 86, 84), (233, 236, 85, 87), (237, 238, 26, 28), (238, 237, 29, 27), (238, 239, 74, 26), (239, 238, 27, 75), (239, 240, 82, 74), (240, 239, 75, 83), (240, 237, 28, 82), (237, 240, 83, 29), (241, 242, 72, 80), (242, 241, 81, 73), (242, 243, 70, 72), (243, 242, 73, 71), (243, 244, 78, 70), (244, 243, 71, 79), (244, 241, 80, 78), (241, 244, 79, 81), (245, 246, 70, 78), (246, 245, 79, 71), (246, 247, 68, 70), (247, 246, 71, 69), (247, 248, 76, 68), (248, 247, 69, 77), (248, 245, 78, 76), (245, 248, 77, 79), (249, 250, 24, 26), (250, 249, 27, 25), (250, 251, 66, 24), (251, 250, 25, 67), (251, 252, 74, 66), (252, 251, 67, 75), (252, 249, 26, 74), (249, 252, 75, 27), (253, 254, 66, 74), (254, 253, 75, 67), (254, 255, 64, 66), (255, 254, 67, 65), (255, 256, 72, 64), (256, 255, 65, 73), (256, 253, 74, 72), (253, 256, 73, 75), (257, 258, 64, 72), (258, 257, 73, 65), (258, 259, 62, 64), (259, 258, 65, 63), (259, 260, 70, 62), (260, 259, 63, 71), (260, 257, 72, 70), (257, 260, 71, 73), (261, 262, 62, 70), (262, 261, 71, 63), (262, 263, 60, 62), (263, 262, 63, 61), (263, 264, 68, 60), (264, 263, 61, 69), (264, 261, 70, 68), (261, 264, 69, 71), (265, 266, 22, 24), (266, 265, 25, 23), (266, 267, 58, 22), (267, 266, 23, 59), (267, 268, 66, 58), (268, 267, 59, 67), (268, 265, 24, 66), (265, 268, 67, 25), (269, 270, 58, 66), (270, 269, 67, 59), (270, 271, 56, 58), (271, 270, 59, 57), (271, 272, 64, 56), (272, 271, 57, 65), (272, 269, 66, 64), (269, 272, 65, 67), (273, 274, 56, 64), (274, 273, 65, 57), (274, 275, 54, 56), (275, 274, 57, 55), (275, 276, 62, 54), (276, 275, 55, 63), (276, 273, 64, 62), (273, 276, 63, 65), (277, 278, 54, 62), (278, 277, 63, 55), (278, 279, 52, 54), (279, 278, 55, 53), (279, 280, 60, 52), (280, 279, 53, 61), (280, 277, 62, 60), (277, 280, 61, 63), (281, 282, 18, 22), (282, 281, 23, 19), (282, 283, 42, 18), (283, 282, 19, 43), (283, 284, 58, 42), (284, 283, 43, 59), (284, 281, 22, 58), (281, 284, 59, 23), (285, 286, 42, 58), (286, 285, 59, 43), (286, 287, 40, 42), (287, 286, 43, 41), (287, 288, 56, 40), (288, 287, 41, 57), (288, 285, 58, 56), (285, 288, 57, 59), (289, 290, 40, 56), (290, 289, 57, 41), (290, 291, 38, 40), (291, 290, 41, 39), (291, 292, 54, 38), (292, 291, 39, 55), (292, 289, 56, 54), (289, 292, 55, 57), (293, 294, 38, 54), (294, 293, 55, 39), (294, 295, 36, 38), (295, 294, 39, 37), (295, 296, 52, 36), (296, 295, 37, 53), (296, 293, 54, 52), (293, 296, 53, 55), (297, 298, 20, 18), (298, 297, 19, 21), (298, 299, 44, 20), (299, 298, 21, 45), (299, 300, 114, 44), (300, 299, 45, 115), (300, 301, 42, 114), (301, 300, 115, 43), (301, 297, 18, 42), (297, 301, 43, 19), (302, 303, 114, 42), (303, 302, 43, 115), (303, 304, 112, 114), (304, 303, 115, 113), (304, 305, 40, 112), (305, 304, 113, 41), (305, 302, 42, 40), (302, 305, 41, 43), (306, 307, 112, 40), (307, 306, 41, 113), (307, 308, 110, 112), (308, 307, 113, 111), (308, 309, 38, 110), (309, 308, 111, 39), (309, 306, 40, 38), (306, 309, 39, 41), (310, 311, 110, 38), (311, 310, 39, 111), (311, 312, 116, 110), (312, 311, 111, 117), (312, 313, 36, 116), (313, 312, 117, 37), (313, 310, 38, 36), (310, 313, 37, 39), (314, 315, 74, 82), (315, 314, 83, 75), (315, 316, 72, 74), (316, 315, 75, 73), (316, 317, 80, 72), (317, 316, 73, 81), (317, 314, 82, 80), (314, 317, 81, 83), (318, 319, 110, 116), (319, 318, 117, 111), (319, 320, 48, 110), (320, 319, 111, 49), (320, 321, 50, 48), (321, 320, 49, 51), (321, 318, 116, 50), (318, 321, 51, 117), (322, 323, 116, 108), (323, 322, 109, 117), (323, 324, 50, 116), (324, 323, 117, 51), (324, 325, 0, 50), (325, 324, 51, 1), (325, 322, 108, 0), (322, 325, 1, 109), (130, 171, 0, 108), (171, 130, 109, 1), (326, 327, 114, 112), (327, 326, 113, 115), (327, 328, 44, 114), (328, 327, 115, 45), (328, 329, 46, 44), (329, 328, 45, 47), (329, 326, 112, 46), (326, 329, 47, 113), (330, 331, 112, 110), (331, 330, 111, 113), (331, 332, 46, 112), (332, 331, 113, 47), (332, 333, 48, 46), (333, 332, 47, 49), (333, 330, 110, 48), (330, 333, 49, 111)])
_uv = me_circle_002.uv_layers.new(name='UVMap')
_uv.uv.foreach_set('vector', [0.0, 0.0, 0.0, 0.0, 0.0, 0.0, 0.0, 0.0, 0.0, 0.0, 0.0, 0.0, 0.0, 0.0, 0.0, 0.0, 0.0, 0.0, 0.0, 0.0, 0.0, 0.0, 0.0, 0.0, 0.0, 0.0, 0.0, 0.0, 0.0, 0.0, 0.0, 0.0, 0.0, 0.0, 0.0, 0.0, 0.0, 0.0, 0.0, 0.0, 0.0, 0.0, 0.0, 0.0, 0.0, 0.0, 0.0, 0.0, 0.0, 0.0, 0.0, 0.0, 0.0, 0.0, 0.0, 0.0, 0.0, 0.0, 0.0, 0.0, 0.0, 0.0, 0.0, 0.0, 0.0, 0.0, 0.0, 0.0, 0.0, 0.0, 0.0, 0.0, 0.0, 0.0, 0.0, 0.0, 0.0, 0.0, 0.0, 0.0, 0.0, 0.0, 0.0, 0.0, 0.0, 0.0, 0.0, 0.0, 0.0, 0.0, 0.0, 0.0, 0.0, 0.0, 0.0, 0.0, 0.0, 0.0, 0.0, 0.0, 0.0, 0.0, 0.0, 0.0, 0.0, 0.0, 0.0, 0.0, 0.0, 0.0, 0.0, 0.0, 0.0, 0.0, 0.0, 0.0, 0.0, 0.0, 0.0, 0.0, 0.0, 0.0, 0.0, 0.0, 0.0, 0.0, 0.0, 0.0, 0.0, 0.0, 0.0, 0.0, 0.0, 0.0, 0.0, 0.0, 0.0, 0.0, 0.0, 0.0, 0.0, 0.0, 0.0, 0.0, 0.0, 0.0, 0.0, 0.0, 0.0, 0.0, 0.0, 0.0, 0.0, 0.0, 0.0, 0.0, 0.0, 0.0, 0.0, 0.0, 0.0, 0.0, 0.0, 0.0, 0.0, 0.0, 0.0, 0.0, 0.0, 0.0, 0.0, 0.0, 0.0, 0.0, 0.0, 0.0, 0.0, 0.0, 0.0, 0.0, 0.0, 0.0, 0.0, 0.0, 0.0, 0.0, 0.0, 0.0, 0.0, 0.0, 0.0, 0.0, 0.0, 0.0, 0.0, 0.0, 0.0, 0.0, 0.0, 0.0, 0.0, 0.0, 0.0, 0.0, 0.0, 0.0, 0.0, 0.0, 0.0, 0.0, 0.0, 0.0, 0.0, 0.0, 0.0, 0.0, 0.0, 0.0, 0.0, 0.0, 0.0, 0.0, 0.0, 0.0, 0.0, 0.0, 0.0, 0.0, 0.0, 0.0, 0.0, 0.0, 0.0, 0.0, 0.0, 0.0, 0.0, 0.0, 0.0, 0.0, 0.0, 0.0, 0.0, 0.0, 0.0, 0.0, 0.0, 0.0, 0.0, 0.0, 0.0, 0.0, 0.0, 0.0, 0.0, 0.0, 0.0, 0.0, 0.0, 0.0, 0.0, 0.0, 0.0, 0.0, 0.0, 0.0, 0.0, 0.0, 0.0, 0.0, 0.0, 0.0, 0.0, 0.0, 0.0, 0.0, 0.0, 0.0, 0.0, 0.0, 0.0, 0.0, 0.0, 0.0, 0.0, 0.0, 0.0, 0.0, 0.0, 0.0, 0.0, 0.0, 0.0, 0.0, 0.0, 0.0, 0.0, 0.0, 0.0, 0.0, 0.0, 0.0, 0.0, 0.0, 0.0, 0.0, 0.0, 0.0, 0.0, 0.0, 0.0, 0.0, 0.0, 0.0, 0.0, 0.0, 0.0, 0.0, 0.0, 0.0, 0.0, 0.0, 0.0, 0.0, 0.0, 0.0, 0.0, 0.0, 0.0, 0.0, 0.0, 0.0, 0.0, 0.0, 0.0, 0.0, 0.0, 0.0, 0.0, 0.0, 0.0, 0.0, 0.0, 0.0, 0.0, 0.0, 0.0, 0.0, 0.0, 0.0, 0.0, 0.0, 0.0, 0.0, 0.0, 0.0, 0.0, 0.0, 0.0, 0.0, 0.0, 0.0, 0.0, 0.0, 0.0, 0.0, 0.0, 0.0, 0.0, 0.0, 0.0, 0.0, 0.0, 0.0, 0.0, 0.0, 0.0, 0.0, 0.0, 0.0, 0.0, 0.0, 0.0, 0.0, 0.0, 0.0, 0.0, 0.0, 0.0, 0.0, 0.0, 0.0, 0.0, 0.0, 0.0, 0.0, 0.0, 0.0, 0.0, 0.0, 0.0, 0.0, 0.0, 0.0, 0.0, 0.0, 0.0, 0.0, 0.0, 0.0, 0.0, 0.0, 0.0, 0.0, 0.0, 0.0, 0.0, 0.0, 0.0, 0.0, 0.0, 0.0, 0.0, 0.0, 0.0, 0.0, 0.0, 0.0, 0.0, 0.0, 0.0, 0.0, 0.0, 0.0, 0.0, 0.0, 0.0, 0.0, 0.0, 0.0, 0.0, 0.0, 0.0, 0.0, 0.0, 0.0, 0.0, 0.0, 0.0, 0.0, 0.0, 0.0, 0.0, 0.0, 0.0, 0.0, 0.0, 0.0, 0.0, 0.0, 0.0, 0.0, 0.0, 0.0, 0.0, 0.0, 0.0, 0.0, 0.0, 0.0, 0.0, 0.0, 0.0, 0.0, 0.0, 0.0, 0.0, 0.0, 0.0, 0.0, 0.0, 0.0, 0.0, 0.0, 0.0, 0.0, 0.0, 0.0, 0.0, 0.0, 0.0, 0.0, 0.0, 0.0, 0.0, 0.0, 0.0, 0.0, 0.0, 0.0, 0.0, 0.0, 0.0, 0.0, 0.0, 0.0, 0.0, 0.0, 0.0, 0.0, 0.0, 0.0, 0.0, 0.0, 0.0, 0.0, 0.0, 0.0, 0.0, 0.0, 0.0, 0.0, 0.0, 0.0, 0.0, 0.0, 0.0, 0.0, 0.0, 0.0, 0.0, 0.0, 0.0, 0.0, 0.0, 0.0, 0.0, 0.0, 0.0, 0.0, 0.0, 0.0, 0.0, 0.0, 0.0, 0.0, 0.0, 0.0, 0.0, 0.0, 0.0, 0.0, 0.0, 0.0, 0.0, 0.0, 0.0, 0.0, 0.0, 0.0, 0.0, 0.0, 0.0, 0.0, 0.0, 0.0, 0.0, 0.0, 0.0, 0.0, 0.0, 0.0, 0.0, 0.0, 0.0, 0.0, 0.0, 0.0, 0.0, 0.0, 0.0, 0.0, 0.0, 0.0, 0.0, 0.0, 0.0, 0.0, 0.0, 0.0, 0.0, 0.0, 0.0, 0.0, 0.0, 0.0, 0.0, 0.0, 0.0, 0.0, 0.0, 0.0, 0.0, 0.0, 0.0, 0.0, 0.0, 0.0, 0.0, 0.0, 0.0, 0.0, 0.0, 0.0, 0.0, 0.0, 0.0, 0.0, 0.0, 0.0, 0.0, 0.0, 0.0, 0.0, 0.0, 0.0, 0.0, 0.0, 0.0, 0.0, 0.0, 0.0, 0.0, 0.0, 0.0, 0.0, 0.0, 0.0, 0.0, 0.0, 0.0, 0.0, 0.0, 0.0, 0.0, 0.0, 0.0, 0.0, 0.0, 0.0, 0.0, 0.0, 0.0, 0.0, 0.0, 0.0, 0.0, 0.0, 0.0, 0.0, 0.0, 0.0, 0.0, 0.0, 0.0, 0.0, 0.0, 0.0, 0.0, 0.0, 0.0, 0.0, 0.0, 0.0, 0.0, 0.0, 0.0, 0.0, 0.0, 0.0, 0.0, 0.0, 0.0, 0.0, 0.0, 0.0, 0.0, 0.0, 0.0, 0.0, 0.0, 0.0, 0.0, 0.0, 0.0, 0.0, 0.0, 0.0, 0.0, 0.0, 0.0, 0.0, 0.0, 0.0, 0.0, 0.0, 0.0, 0.0, 0.0, 0.0, 0.0, 0.0, 0.0, 0.0, 0.0, 0.0, 0.0, 0.0, 0.0, 0.0, 0.0, 0.0, 0.0, 0.0, 0.0, 0.0, 0.0, 0.0, 0.0, 0.0, 0.0, 0.0, 0.0, 0.0, 0.0, 0.0, 0.0, 0.0, 0.0, 0.0, 0.0, 0.0, 0.0, 0.0, 0.0, 0.0, 0.0, 0.0, 0.0, 0.0, 0.0, 0.0, 0.0, 0.0, 0.0, 0.0, 0.0, 0.0, 0.0, 0.0, 0.0, 0.0, 0.0, 0.0, 0.0, 0.0, 0.0, 0.0, 0.0, 0.0, 0.0, 0.0, 0.0, 0.0, 0.0, 0.0, 0.0, 0.0, 0.0, 0.0, 0.0, 0.0, 0.0, 0.0, 0.0, 0.0, 0.0, 0.0, 0.0, 0.0, 0.0, 0.0, 0.0, 0.0, 0.0, 0.0, 0.0, 0.0, 0.0, 0.0, 0.0, 0.0, 0.0, 0.0, 0.0, 0.0, 0.0, 0.0, 0.0, 0.0, 0.0, 0.0, 0.0, 0.0, 0.0, 0.0, 0.0, 0.0, 0.0, 0.0, 0.0, 0.0, 0.0, 0.0, 0.0, 0.0, 0.0, 0.0, 0.0, 0.0, 0.0, 0.0, 0.0, 0.0, 0.0, 0.0, 0.0, 0.0, 0.0, 0.0, 0.0, 0.0, 0.0, 0.0, 0.0, 0.0, 0.0, 0.0, 0.0, 0.0, 0.0, 0.0, 0.0, 0.0, 0.0, 0.0, 0.0, 0.0, 0.0, 0.0, 0.0, 0.0, 0.0, 0.0, 0.0, 0.0, 0.0, 0.0, 0.0, 0.0, 0.0, 0.0, 0.0, 0.0, 0.0, 0.0, 0.0, 0.0, 0.0, 0.0, 0.0, 0.0, 0.0, 0.0, 0.0, 0.0, 0.0, 0.0, 0.0, 0.0, 0.0, 0.0, 0.0, 0.0, 0.0, 0.0, 0.0, 0.0, 0.0, 0.0, 0.0, 0.0, 0.0, 0.0, 0.0, 0.0, 0.0, 0.0, 0.0, 0.0, 0.0, 0.0, 0.0, 0.0, 0.0, 0.0, 0.0, 0.0, 0.0, 0.0, 0.0, 0.0, 0.0, 0.0, 0.0, 0.0, 0.0, 0.0, 0.0, 0.0, 0.0, 0.0, 0.0, 0.0, 0.0, 0.0, 0.0, 0.0, 0.0, 0.0, 0.0, 0.0, 0.0, 0.0, 0.0, 0.0, 0.0, 0.0, 0.0, 0.0, 0.0, 0.0, 0.0, 0.0, 0.0, 0.0, 0.0, 0.0, 0.0, 0.0, 0.0, 0.0, 0.0, 0.0, 0.0, 0.0, 0.0, 0.0, 0.0, 0.0, 0.0, 0.0, 0.0, 0.0, 0.0, 0.0, 0.0, 0.0, 0.0, 0.0, 0.0, 0.0, 0.0, 0.0, 0.0, 0.0, 0.0, 0.0, 0.0, 0.0, 0.0, 0.0, 0.0, 0.0, 0.0, 0.0, 0.0, 0.0, 0.0, 0.0, 0.0, 0.0, 0.0, 0.0, 0.0, 0.0, 0.0, 0.0, 0.0, 0.0, 0.0, 0.0, 0.0, 0.0, 0.0, 0.0, 0.0, 0.0, 0.0, 0.0, 0.0, 0.0, 0.0, 0.0, 0.0, 0.0, 0.0, 0.0, 0.0, 0.0, 0.0, 0.0, 0.0, 0.0, 0.0, 0.0, 0.0, 0.0, 0.0, 0.0, 0.0, 0.0, 0.0, 0.0, 0.0, 0.0, 0.0, 0.0, 0.0, 0.0, 0.0, 0.0, 0.0, 0.0, 0.0, 0.0, 0.0, 0.0, 0.0, 0.0, 0.0, 0.0, 0.0, 0.0, 0.0, 0.0, 0.0, 0.0, 0.0, 0.0, 0.0, 0.0, 0.0, 0.0, 0.0, 0.0, 0.0, 0.0, 0.0, 0.0, 0.0, 0.0, 0.0, 0.0, 0.0, 0.0, 0.0, 0.0, 0.0, 0.0, 0.0, 0.0, 0.0, 0.0, 0.0, 0.0, 0.0, 0.0, 0.0, 0.0, 0.0, 0.0, 0.0, 0.0, 0.0, 0.0, 0.0, 0.0, 0.0, 0.0, 0.0, 0.0, 0.0, 0.0, 0.0, 0.0, 0.0, 0.0, 0.0, 0.0, 0.0, 0.0, 0.0, 0.0, 0.0, 0.0, 0.0, 0.0, 0.0, 0.0, 0.0, 0.0, 0.0, 0.0, 0.0, 0.0, 0.0, 0.0, 0.0, 0.0, 0.0, 0.0, 0.0, 0.0, 0.0, 0.0, 0.0, 0.0, 0.0, 0.0, 0.0, 0.0, 0.0, 0.0, 0.0, 0.0, 0.0, 0.0, 0.0, 0.0, 0.0, 0.0, 0.0, 0.0, 0.0, 0.0, 0.0, 0.0, 0.0, 0.0, 0.0, 0.0, 0.0, 0.0, 0.0, 0.0, 0.0, 0.0, 0.0, 0.0, 0.0, 0.0, 0.0, 0.0, 0.0, 0.0, 0.0, 0.0, 0.0, 0.0, 0.0, 0.0, 0.0, 0.0, 0.0, 0.0, 0.0, 0.0, 0.0, 0.0, 0.0, 0.0, 0.0, 0.0, 0.0, 0.0, 0.0, 0.0, 0.0, 0.0, 0.0, 0.0, 0.0, 0.0, 0.0, 0.0, 0.0, 0.0, 0.0, 0.0, 0.0, 0.0, 0.0, 0.0, 0.0, 0.0, 0.0, 0.0, 0.0, 0.0, 0.0, 0.0, 0.0, 0.0, 0.0, 0.0, 0.0, 0.0, 0.0, 0.0, 0.0, 0.0, 0.0, 0.0, 0.0, 0.0, 0.0, 0.0, 0.0, 0.0, 0.0, 0.0, 0.0, 0.0, 0.0, 0.0, 0.0, 0.0, 0.0, 0.0, 0.0, 0.0, 0.0, 0.0, 0.0, 0.0, 0.0, 0.0, 0.0, 0.0, 0.0, 0.0, 0.0, 0.0, 0.0, 0.0, 0.0, 0.0, 0.0, 0.0, 0.0, 0.0, 0.0, 0.0, 0.0, 0.0, 0.0, 0.0, 0.0, 0.0, 0.0, 0.0, 0.0, 0.0, 0.0, 0.0, 0.0, 0.0, 0.0, 0.0, 0.0, 0.0, 0.0, 0.0, 0.0, 0.0, 0.0, 0.0, 0.0, 0.0, 0.0, 0.0, 0.0, 0.0, 0.0, 0.0, 0.0, 0.0, 0.0, 0.0, 0.0, 0.0, 0.0, 0.0, 0.0, 0.0, 0.0, 0.0, 0.0, 0.0, 0.0, 0.0, 0.0, 0.0, 0.0, 0.0, 0.0, 0.0, 0.0, 0.0, 0.0, 0.0, 0.0, 0.0, 0.0, 0.0, 0.0, 0.0, 0.0, 0.0, 0.0, 0.0, 0.0, 0.0, 0.0, 0.0, 0.0, 0.0, 0.0, 0.0, 0.0, 0.0, 0.0, 0.0, 0.0, 0.0, 0.0, 0.0, 0.0, 0.0, 0.0, 0.0, 0.0, 0.0, 0.0, 0.0, 0.0, 0.0, 0.0, 0.0, 0.0, 0.0, 0.0, 0.0, 0.0, 0.0, 0.0, 0.0, 0.0, 0.0, 0.0, 0.0, 0.0, 0.0, 0.0, 0.0, 0.0, 0.0, 0.0, 0.0, 0.0, 0.0, 0.0, 0.0, 0.0, 0.0, 0.0, 0.0, 0.0, 0.0, 0.0, 0.0, 0.0, 0.0, 0.0, 0.0, 0.0, 0.0, 0.0, 0.0, 0.0, 0.0, 0.0, 0.0, 0.0, 0.0, 0.0, 0.0, 0.0, 0.0, 0.0, 0.0, 0.0, 0.0, 0.0, 0.0, 0.0, 0.0, 0.0, 0.0, 0.0, 0.0, 0.0, 0.0, 0.0, 0.0, 0.0, 0.0, 0.0, 0.0, 0.0, 0.0, 0.0, 0.0, 0.0, 0.0, 0.0, 0.0, 0.0, 0.0, 0.0, 0.0, 0.0, 0.0, 0.0, 0.0, 0.0, 0.0, 0.0, 0.0, 0.0, 0.0, 0.0, 0.0, 0.0, 0.0, 0.0, 0.0, 0.0, 0.0, 0.0, 0.0, 0.0, 0.0, 0.0, 0.0, 0.0, 0.0, 0.0, 0.0, 0.0, 0.0, 0.0, 0.0, 0.0, 0.0, 0.0, 0.0, 0.0, 0.0, 0.0, 0.0, 0.0, 0.0, 0.0, 0.0, 0.0, 0.0, 0.0, 0.0, 0.0, 0.0, 0.0, 0.0, 0.0, 0.0, 0.0, 0.0, 0.0, 0.0, 0.0, 0.0, 0.0, 0.0, 0.0, 0.0, 0.0, 0.0, 0.0, 0.0, 0.0, 0.0, 0.0, 0.0, 0.0, 0.0, 0.0, 0.0, 0.0, 0.0, 0.0, 0.0, 0.0, 0.0, 0.0, 0.0, 0.0, 0.0, 0.0, 0.0, 0.0, 0.0, 0.0, 0.0, 0.0, 0.0, 0.0, 0.0, 0.0, 0.0, 0.0, 0.0, 0.0, 0.0, 0.0, 0.0, 0.0, 0.0, 0.0, 0.0, 0.0, 0.0, 0.0, 0.0, 0.0, 0.0, 0.0, 0.0, 0.0, 0.0, 0.0, 0.0, 0.0, 0.0, 0.0, 0.0, 0.0, 0.0, 0.0, 0.0, 0.0, 0.0, 0.0, 0.0, 0.0, 0.0, 0.0, 0.0, 0.0, 0.0, 0.0, 0.0, 0.0, 0.0, 0.0, 0.0, 0.0, 0.0, 0.0, 0.0, 0.0, 0.0, 0.0, 0.0, 0.0, 0.0, 0.0, 0.0, 0.0, 0.0, 0.0, 0.0, 0.0, 0.0, 0.0, 0.0, 0.0, 0.0, 0.0, 0.0, 0.0, 0.0, 0.0, 0.0, 0.0, 0.0, 0.0, 0.0, 0.0, 0.0, 0.0, 0.0, 0.0, 0.0, 0.0, 0.0, 0.0, 0.0, 0.0, 0.0, 0.0, 0.0, 0.0, 0.0, 0.0, 0.0, 0.0, 0.0, 0.0, 0.0, 0.0, 0.0, 0.0, 0.0, 0.0, 0.0, 0.0, 0.0, 0.0, 0.0, 0.0, 0.0, 0.0, 0.0, 0.0, 0.0, 0.0, 0.0, 0.0, 0.0, 0.0, 0.0, 0.0, 0.0, 0.0, 0.0, 0.0, 0.0, 0.0, 0.0, 0.0, 0.0, 0.0, 0.0, 0.0, 0.0, 0.0, 0.0, 0.0, 0.0, 0.0, 0.0, 0.0, 0.0, 0.0, 0.0, 0.0, 0.0, 0.0, 0.0, 0.0, 0.0, 0.0, 0.0, 0.0, 0.0, 0.0, 0.0, 0.0, 0.0, 0.0, 0.0, 0.0, 0.0, 0.0, 0.0, 0.0, 0.0, 0.0, 0.0, 0.0, 0.0, 0.0, 0.0, 0.0, 0.0, 0.0, 0.0, 0.0, 0.0, 0.0, 0.0, 0.0, 0.0, 0.0, 0.0, 0.0, 0.0, 0.0, 0.0, 0.0, 0.0, 0.0, 0.0, 0.0, 0.0, 0.0, 0.0, 0.0, 0.0, 0.0, 0.0, 0.0, 0.0, 0.0, 0.0, 0.0, 0.0, 0.0, 0.0, 0.0, 0.0, 0.0, 0.0, 0.0, 0.0, 0.0, 0.0, 0.0, 0.0, 0.0, 0.0, 0.0, 0.0, 0.0, 0.0, 0.0, 0.0, 0.0, 0.0, 0.0, 0.0, 0.0, 0.0, 0.0, 0.0, 0.0, 0.0, 0.0, 0.0, 0.0, 0.0, 0.0, 0.0, 0.0, 0.0, 0.0, 0.0, 0.0, 0.0, 0.0, 0.0, 0.0, 0.0, 0.0, 0.0, 0.0, 0.0, 0.0, 0.0, 0.0, 0.0, 0.0, 0.0, 0.0, 0.0, 0.0, 0.0, 0.0, 0.0, 0.0, 0.0, 0.0, 0.0, 0.0, 0.0, 0.0, 0.0, 0.0, 0.0, 0.0, 0.0, 0.0, 0.0, 0.0, 0.0, 0.0, 0.0, 0.0, 0.0, 0.0, 0.0, 0.0, 0.0, 0.0, 0.0, 0.0, 0.0, 0.0, 0.0, 0.0, 0.0, 0.0, 0.0, 0.0, 0.0, 0.0, 0.0, 0.0, 0.0, 0.0, 0.0, 0.0, 0.0, 0.0, 0.0, 0.0, 0.0, 0.0, 0.0, 0.0, 0.0, 0.0, 0.0, 0.0, 0.0, 0.0, 0.0, 0.0, 0.0, 0.0, 0.0, 0.0, 0.0, 0.0, 0.0, 0.0, 0.0, 0.0, 0.0, 0.0, 0.0, 0.0, 0.0, 0.0, 0.0, 0.0, 0.0, 0.0, 0.0, 0.0, 0.0, 0.0, 0.0, 0.0, 0.0, 0.0, 0.0, 0.0, 0.0, 0.0, 0.0, 0.0, 0.0, 0.0, 0.0, 0.0, 0.0, 0.0, 0.0, 0.0, 0.0, 0.0, 0.0, 0.0, 0.0, 0.0, 0.0, 0.0, 0.0, 0.0, 0.0, 0.0, 0.0, 0.0, 0.0, 0.0, 0.0, 0.0, 0.0, 0.0, 0.0, 0.0, 0.0, 0.0, 0.0, 0.0, 0.0, 0.0, 0.0, 0.0, 0.0, 0.0, 0.0, 0.0, 0.0, 0.0, 0.0, 0.0, 0.0, 0.0, 0.0, 0.0, 0.0, 0.0, 0.0, 0.0, 0.0, 0.0, 0.0, 0.0, 0.0, 0.0, 0.0, 0.0, 0.0, 0.0, 0.0, 0.0, 0.0, 0.0, 0.0, 0.0, 0.0, 0.0, 0.0, 0.0, 0.0, 0.0, 0.0, 0.0, 0.0, 0.0, 0.0, 0.0, 0.0, 0.0, 0.0, 0.0, 0.0, 0.0, 0.0, 0.0, 0.0, 0.0, 0.0, 0.0, 0.0, 0.0, 0.0, 0.0, 0.0, 0.0, 0.0, 0.0, 0.0, 0.0, 0.0, 0.0, 0.0, 0.0, 0.0, 0.0, 0.0, 0.0, 0.0, 0.0, 0.0, 0.0, 0.0, 0.0, 0.0, 0.0, 0.0, 0.0, 0.0, 0.0, 0.0, 0.0, 0.0, 0.0, 0.0, 0.0, 0.0, 0.0, 0.0, 0.0, 0.0, 0.0, 0.0, 0.0, 0.0, 0.0, 0.0, 0.0, 0.0, 0.0, 0.0, 0.0, 0.0, 0.0, 0.0, 0.0, 0.0, 0.0, 0.0, 0.0, 0.0, 0.0, 0.0, 0.0, 0.0, 0.0, 0.0, 0.0, 0.0, 0.0, 0.0, 0.0, 0.0, 0.0, 0.0, 0.0, 0.0, 0.0, 0.0, 0.0, 0.0, 0.0, 0.0, 0.0, 0.0, 0.0, 0.0, 0.0, 0.0, 0.0, 0.0, 0.0, 0.0, 0.0, 0.0, 0.0, 0.0, 0.0, 0.0, 0.0, 0.0, 0.0, 0.0, 0.0, 0.0, 0.0, 0.0, 0.0, 0.0, 0.0, 0.0, 0.0, 0.0, 0.0, 0.0, 0.0, 0.0, 0.0, 0.0, 0.0, 0.0, 0.0, 0.0, 0.0, 0.0, 0.0, 0.0, 0.0, 0.0, 0.0, 0.0, 0.0, 0.0, 0.0, 0.0, 0.0, 0.0, 0.0, 0.0, 0.0, 0.0, 0.0, 0.0, 0.0, 0.0, 0.0, 0.0, 0.0, 0.0, 0.0, 0.0, 0.0, 0.0, 0.0, 0.0, 0.0, 0.0, 0.0, 0.0, 0.0, 0.0, 0.0, 0.0, 0.0, 0.0, 0.0, 0.0, 0.0, 0.0, 0.0, 0.0, 0.0, 0.0, 0.0, 0.0, 0.0, 0.0, 0.0, 0.0, 0.0, 0.0, 0.0, 0.0, 0.0, 0.0, 0.0, 0.0, 0.0, 0.0, 0.0, 0.0, 0.0, 0.0, 0.0, 0.0, 0.0, 0.0, 0.0, 0.0, 0.0, 0.0, 0.0, 0.0, 0.0, 0.0, 0.0, 0.0, 0.0, 0.0, 0.0, 0.0, 0.0, 0.0, 0.0, 0.0, 0.0, 0.0, 0.0, 0.0, 0.0, 0.0, 0.0, 0.0, 0.0, 0.0, 0.0, 0.0, 0.0, 0.0, 0.0, 0.0, 0.0, 0.0, 0.0, 0.0, 0.0, 0.0, 0.0, 0.0, 0.0, 0.0, 0.0, 0.0, 0.0, 0.0, 0.0, 0.0, 0.0, 0.0, 0.0, 0.0, 0.0, 0.0, 0.0, 0.0, 0.0, 0.0, 0.0, 0.0, 0.0, 0.0, 0.0, 0.0, 0.0, 0.0, 0.0, 0.0, 0.0, 0.0, 0.0, 0.0, 0.0, 0.0, 0.0, 0.0, 0.0, 0.0, 0.0, 0.0, 0.0, 0.0, 0.0, 0.0, 0.0, 0.0, 0.0, 0.0, 0.0, 0.0, 0.0, 0.0, 0.0, 0.0, 0.0, 0.0, 0.0, 0.0, 0.0, 0.0, 0.0, 0.0, 0.0, 0.0, 0.0, 0.0, 0.0, 0.0, 0.0, 0.0, 0.0, 0.0, 0.0, 0.0, 0.0, 0.0, 0.0, 0.0, 0.0, 0.0, 0.0, 0.0, 0.0, 0.0, 0.0, 0.0, 0.0, 0.0, 0.0, 0.0, 0.0, 0.0, 0.0, 0.0, 0.0, 0.0, 0.0, 0.0, 0.0, 0.0, 0.0, 0.0, 0.0, 0.0, 0.0, 0.0, 0.0, 0.0, 0.0, 0.0, 0.0, 0.0, 0.0, 0.0, 0.0, 0.0, 0.0, 0.0, 0.0, 0.0, 0.0, 0.0, 0.0, 0.0, 0.0, 0.0, 0.0, 0.0, 0.0, 0.0, 0.0, 0.0, 0.0, 0.0, 0.0, 0.0, 0.0, 0.0, 0.0, 0.0, 0.0, 0.0, 0.0, 0.0, 0.0, 0.0, 0.0, 0.0, 0.0, 0.0, 0.0, 0.0, 0.0, 0.0, 0.0, 0.0, 0.0, 0.0, 0.0, 0.0, 0.0, 0.0, 0.0, 0.0, 0.0, 0.0, 0.0, 0.0, 0.0, 0.0, 0.0, 0.0, 0.0, 0.0, 0.0, 0.0, 0.0, 0.0, 0.0, 0.0, 0.0, 0.0, 0.0, 0.0, 0.0, 0.0, 0.0, 0.0, 0.0, 0.0, 0.0, 0.0, 0.0, 0.0, 0.0, 0.0, 0.0, 0.0, 0.0, 0.0, 0.0, 0.0, 0.0, 0.0, 0.0, 0.0, 0.0, 0.0, 0.0, 0.0, 0.0, 0.0, 0.0, 0.0, 0.0, 0.0, 0.0, 0.0, 0.0, 0.0, 0.0, 0.0, 0.0, 0.0, 0.0, 0.0, 0.0, 0.0, 0.0, 0.0, 0.0, 0.0, 0.0, 0.0, 0.0, 0.0, 0.0, 0.0, 0.0, 0.0, 0.0, 0.0, 0.0, 0.0, 0.0, 0.0, 0.0, 0.0, 0.0, 0.0, 0.0, 0.0, 0.0, 0.0, 0.0, 0.0, 0.0, 0.0, 0.0, 0.0, 0.0, 0.0, 0.0, 0.0, 0.0, 0.0, 0.0, 0.0, 0.0, 0.0, 0.0, 0.0, 0.0, 0.0, 0.0, 0.0, 0.0, 0.0, 0.0, 0.0, 0.0, 0.0, 0.0, 0.0, 0.0, 0.0, 0.0, 0.0, 0.0, 0.0, 0.0, 0.0, 0.0, 0.0, 0.0, 0.0, 0.0, 0.0, 0.0, 0.0, 0.0, 0.0, 0.0, 0.0, 0.0, 0.0, 0.0, 0.0, 0.0, 0.0, 0.0, 0.0, 0.0, 0.0, 0.0, 0.0, 0.0, 0.0, 0.0, 0.0, 0.0, 0.0, 0.0, 0.0, 0.0, 0.0, 0.0, 0.0, 0.0, 0.0, 0.0, 0.0, 0.0, 0.0, 0.0, 0.0, 0.0, 0.0, 0.0, 0.0, 0.0, 0.0, 0.0, 0.0, 0.0, 0.0, 0.0, 0.0, 0.0, 0.0, 0.0, 0.0, 0.0, 0.0, 0.0, 0.0, 0.0, 0.0, 0.0, 0.0, 0.0, 0.0, 0.0, 0.0, 0.0, 0.0, 0.0, 0.0, 0.0, 0.0, 0.0, 0.0, 0.0, 0.0, 0.0, 0.0, 0.0, 0.0, 0.0, 0.0, 0.0, 0.0, 0.0, 0.0, 0.0, 0.0, 0.0, 0.0, 0.0, 0.0, 0.0, 0.0, 0.0, 0.0, 0.0, 0.0, 0.0, 0.0, 0.0, 0.0, 0.0, 0.0, 0.0, 0.0, 0.0, 0.0, 0.0, 0.0, 0.0, 0.0, 0.0, 0.0, 0.0, 0.0, 0.0, 0.0, 0.0, 0.0, 0.0, 0.0, 0.0, 0.0, 0.0, 0.0, 0.0, 0.0, 0.0, 0.0, 0.0, 0.0, 0.0, 0.0, 0.0, 0.0, 0.0, 0.0, 0.0, 0.0, 0.0, 0.0, 0.0, 0.0, 0.0, 0.0, 0.0, 0.0, 0.0, 0.0, 0.0, 0.0, 0.0, 0.0, 0.0, 0.0, 0.0, 0.0, 0.0, 0.0, 0.0, 0.0, 0.0, 0.0, 0.0, 0.0, 0.0, 0.0, 0.0, 0.0, 0.0, 0.0, 0.0, 0.0, 0.0, 0.0, 0.0, 0.0, 0.0, 0.0, 0.0, 0.0, 0.0, 0.0, 0.0, 0.0, 0.0, 0.0, 0.0, 0.0, 0.0, 0.0, 0.0, 0.0, 0.0, 0.0, 0.0, 0.0, 0.0, 0.0, 0.0, 0.0, 0.0, 0.0, 0.0, 0.0, 0.0, 0.0, 0.0, 0.0, 0.0, 0.0, 0.0, 0.0, 0.0, 0.0, 0.0, 0.0, 0.0, 0.0, 0.0, 0.0, 0.0, 0.0, 0.0, 0.0, 0.0, 0.0, 0.0, 0.0, 0.0, 0.0, 0.0, 0.0, 0.0, 0.0, 0.0, 0.0, 0.0, 0.0, 0.0, 0.0, 0.0, 0.0, 0.0, 0.0, 0.0, 0.0, 0.0, 0.0, 0.0, 0.0, 0.0, 0.0, 0.0, 0.0, 0.0, 0.0, 0.0, 0.0, 0.0, 0.0, 0.0, 0.0, 0.0, 0.0, 0.0, 0.0, 0.0, 0.0, 0.0, 0.0, 0.0, 0.0, 0.0, 0.0, 0.0, 0.0, 0.0, 0.0, 0.0, 0.0, 0.0, 0.0, 0.0, 0.0, 0.0, 0.0, 0.0, 0.0, 0.0, 0.0, 0.0, 0.0, 0.0, 0.0, 0.0, 0.0, 0.0, 0.0, 0.0, 0.0, 0.0, 0.0, 0.0, 0.0, 0.0, 0.0, 0.0, 0.0, 0.0, 0.0, 0.0, 0.0, 0.0, 0.0, 0.0, 0.0, 0.0, 0.0, 0.0, 0.0, 0.0, 0.0, 0.0, 0.0, 0.0, 0.0, 0.0, 0.0, 0.0, 0.0, 0.0, 0.0, 0.0, 0.0, 0.0, 0.0, 0.0, 0.0, 0.0, 0.0, 0.0, 0.0, 0.0, 0.0, 0.0, 0.0, 0.0, 0.0, 0.0, 0.0, 0.0, 0.0, 0.0, 0.0, 0.0, 0.0, 0.0, 0.0, 0.0, 0.0, 0.0, 0.0, 0.0, 0.0, 0.0, 0.0, 0.0, 0.0, 0.0, 0.0, 0.0, 0.0, 0.0, 0.0, 0.0, 0.0, 0.0, 0.0, 0.0, 0.0, 0.0, 0.0, 0.0, 0.0, 0.0, 0.0, 0.0, 0.0, 0.0, 0.0, 0.0, 0.0, 0.0, 0.0, 0.0, 0.0, 0.0, 0.0, 0.0, 0.0, 0.0, 0.0, 0.0, 0.0, 0.0, 0.0, 0.0, 0.0, 0.0, 0.0, 0.0, 0.0, 0.0, 0.0, 0.0, 0.0, 0.0, 0.0, 0.0, 0.0, 0.0, 0.0, 0.0, 0.0, 0.0, 0.0, 0.0, 0.0, 0.0, 0.0, 0.0, 0.0, 0.0, 0.0, 0.0, 0.0, 0.0, 0.0, 0.0, 0.0, 0.0, 0.0, 0.0, 0.0, 0.0, 0.0, 0.0, 0.0, 0.0, 0.0, 0.0, 0.0, 0.0, 0.0, 0.0, 0.0, 0.0, 0.0, 0.0, 0.0, 0.0, 0.0, 0.0, 0.0, 0.0, 0.0, 0.0, 0.0, 0.0, 0.0, 0.0, 0.0, 0.0, 0.0, 0.0, 0.0, 0.0, 0.0, 0.0, 0.0, 0.0, 0.0, 0.0, 0.0, 0.0, 0.0, 0.0, 0.0, 0.0, 0.0, 0.0, 0.0, 0.0, 0.0, 0.0, 0.0, 0.0, 0.0, 0.0, 0.0, 0.0, 0.0, 0.0, 0.0, 0.0, 0.0, 0.0, 0.0, 0.0, 0.0, 0.0, 0.0, 0.0, 0.0, 0.0, 0.0, 0.0, 0.0, 0.0, 0.0, 0.0, 0.0, 0.0, 0.0, 0.0, 0.0, 0.0, 0.0, 0.0, 0.0, 0.0, 0.0, 0.0, 0.0, 0.0, 0.0, 0.0, 0.0, 0.0, 0.0, 0.0, 0.0, 0.0, 0.0, 0.0, 0.0, 0.0, 0.0, 0.0, 0.0, 0.0, 0.0, 0.0, 0.0, 0.0, 0.0, 0.0, 0.0, 0.0, 0.0, 0.0, 0.0, 0.0, 0.0, 0.0, 0.0, 0.0, 0.0, 0.0, 0.0, 0.0, 0.0, 0.0, 0.0, 0.0, 0.0, 0.0, 0.0, 0.0, 0.0, 0.0, 0.0, 0.0, 0.0, 0.0, 0.0, 0.0, 0.0, 0.0, 0.0, 0.0, 0.0, 0.0, 0.0, 0.0, 0.0, 0.0, 0.0, 0.0, 0.0, 0.0, 0.0, 0.0, 0.0, 0.0, 0.0, 0.0, 0.0, 0.0, 0.0, 0.0, 0.0, 0.0, 0.0, 0.0, 0.0, 0.0, 0.0, 0.0, 0.0, 0.0, 0.0, 0.0, 0.0, 0.0, 0.0, 0.0, 0.0, 0.0, 0.0, 0.0, 0.0, 0.0, 0.0, 0.0, 0.0, 0.0, 0.0, 0.0, 0.0, 0.0, 0.0, 0.0, 0.0, 0.0, 0.0, 0.0, 0.0, 0.0, 0.0, 0.0, 0.0, 0.0, 0.0, 0.0, 0.0, 0.0, 0.0, 0.0, 0.0, 0.0, 0.0, 0.0, 0.0, 0.0, 0.0, 0.0, 0.0, 0.0, 0.0, 0.0, 0.0, 0.0, 0.0, 0.0, 0.0, 0.0, 0.0, 0.0, 0.0, 0.0, 0.0, 0.0, 0.0, 0.0, 0.0, 0.0, 0.0, 0.0, 0.0, 0.0, 0.0, 0.0, 0.0, 0.0, 0.0, 0.0, 0.0, 0.0, 0.0, 0.0, 0.0, 0.0, 0.0, 0.0, 0.0, 0.0, 0.0, 0.0, 0.0, 0.0, 0.0, 0.0, 0.0, 0.0, 0.0, 0.0, 0.0, 0.0, 0.0, 0.0, 0.0, 0.0, 0.0, 0.0, 0.0, 0.0, 0.0, 0.0, 0.0, 0.0, 0.0, 0.0, 0.0, 0.0, 0.0, 0.0, 0.0, 0.0, 0.0, 0.0, 0.0, 0.0, 0.0, 0.0, 0.0, 0.0, 0.0, 0.0, 0.0, 0.0, 0.0, 0.0, 0.0, 0.0, 0.0, 0.0, 0.0, 0.0, 0.0, 0.0, 0.0, 0.0, 0.0, 0.0, 0.0, 0.0, 0.0, 0.0, 0.0, 0.0, 0.0, 0.0, 0.0, 0.0, 0.0, 0.0, 0.0, 0.0, 0.0, 0.0, 0.0, 0.0, 0.0, 0.0, 0.0, 0.0, 0.0, 0.0, 0.0, 0.0, 0.0, 0.0, 0.0, 0.0, 0.0, 0.0, 0.0, 0.0, 0.0, 0.0, 0.0, 0.0, 0.0, 0.0, 0.0, 0.0, 0.0, 0.0, 0.0, 0.0, 0.0, 0.0, 0.0, 0.0, 0.0, 0.0, 0.0, 0.0, 0.0, 0.0, 0.0, 0.0, 0.0, 0.0, 0.0, 0.0, 0.0, 0.0, 0.0, 0.0, 0.0, 0.0, 0.0, 0.0, 0.0, 0.0, 0.0, 0.0, 0.0, 0.0, 0.0, 0.0, 0.0, 0.0, 0.0, 0.0, 0.0, 0.0, 0.0, 0.0, 0.0, 0.0, 0.0, 0.0, 0.0, 0.0, 0.0, 0.0, 0.0, 0.0, 0.0, 0.0, 0.0, 0.0, 0.0, 0.0, 0.0, 0.0, 0.0, 0.0, 0.0, 0.0, 0.0, 0.0, 0.0, 0.0, 0.0, 0.0, 0.0, 0.0, 0.0, 0.0, 0.0, 0.0, 0.0, 0.0, 0.0, 0.0, 0.0, 0.0, 0.0, 0.0, 0.0, 0.0, 0.0, 0.0, 0.0, 0.0, 0.0])
me_circle_002.update()
me_cylinder_003 = bpy.data.meshes.new('Cylinder.003')
me_cylinder_003.from_pydata([(-0.4381, 1.0, -3.307e-08), (0.4381, 1.0, 3.307e-08), (-0.4099, 0.9808, -0.1627), (0.4099, 0.9808, -0.1627), (-0.3678, 0.9239, -0.3191), (0.3678, 0.9239, -0.3191), (-0.3161, 0.8315, -0.4633), (0.3161, 0.8315, -0.4633), (-0.261, 0.7071, -0.5897), (0.261, 0.7071, -0.5897), (-0.2106, 0.5556, -0.6934), (0.2106, 0.5556, -0.6934), (-0.174, 0.3827, -0.7705), (0.174, 0.3827, -0.7705), (-0.09154, 0.1951, -0.8179), (0.09154, 0.1951, -0.8179), (-0.09154, -0.1951, -0.8179), (0.09154, -0.1951, -0.8179), (-0.174, -0.3827, -0.7705), (0.174, -0.3827, -0.7705), (-0.2106, -0.5556, -0.6934), (0.2106, -0.5556, -0.6934), (-0.261, -0.7071, -0.5897), (0.261, -0.7071, -0.5897), (-0.3161, -0.8315, -0.4633), (0.3161, -0.8315, -0.4633), (-0.3678, -0.9239, -0.3191), (0.3678, -0.9239, -0.3191), (-0.4099, -0.9808, -0.1627), (0.4099, -0.9808, -0.1627), (-0.4381, -1.0, 3.883e-08), (0.4381, -1.0, 1.05e-07), (-0.4505, -0.9808, 0.1627), (0.4505, -0.9808, 0.1627), (-0.4512, -0.9239, 0.3191), (0.4512, -0.9239, 0.3191), (-0.4512, -0.8315, 0.4633), (0.4512, -0.8315, 0.4633), (-0.4512, -0.7071, 0.5897), (0.4512, -0.7071, 0.5897), (-0.4512, -0.5556, 0.6934), (0.4512, -0.5556, 0.6934), (-0.4512, -0.3827, 0.7705), (0.4512, -0.3827, 0.7705), (-0.4512, -0.1951, 0.8179), (0.4512, -0.1951, 0.8179), (-0.4512, 1.192e-08, 0.8339), (0.4512, 1.192e-08, 0.8339), (-0.4512, 0.1951, 0.8179), (0.4512, 0.1951, 0.8179), (-0.4512, 0.3827, 0.7705), (0.4512, 0.3827, 0.7705), (-0.4512, 0.5556, 0.6934), (0.4512, 0.5556, 0.6934), (-0.4512, 0.7071, 0.5897), (0.4512, 0.7071, 0.5897), (-0.4512, 0.8315, 0.4633), (0.4512, 0.8315, 0.4633), (-0.4512, 0.9239, 0.3191), (0.4512, 0.9239, 0.3191), (-0.4505, 0.9808, 0.1627), (0.4505, 0.9808, 0.1627)], [], [(0, 1, 3, 2), (2, 3, 5, 4), (4, 5, 7, 6), (6, 7, 9, 8), (8, 9, 11, 10), (10, 11, 13, 12), (12, 13, 15, 14), (16, 17, 19, 18), (18, 19, 21, 20), (20, 21, 23, 22), (22, 23, 25, 24), (24, 25, 27, 26), (26, 27, 29, 28), (28, 29, 31, 30), (30, 31, 33, 32), (32, 33, 35, 34), (34, 35, 37, 36), (36, 37, 39, 38), (38, 39, 41, 40), (40, 41, 43, 42), (42, 43, 45, 44), (44, 45, 47, 46), (46, 47, 49, 48), (48, 49, 51, 50), (50, 51, 53, 52), (52, 53, 55, 54), (54, 55, 57, 56), (56, 57, 59, 58), (58, 59, 61, 60), (60, 61, 1, 0)])
me_cylinder_003.polygons.foreach_set('use_smooth', [True] * 30)
_uv = me_cylinder_003.uv_layers.new(name='UVMap')
_uv.uv.foreach_set('vector', [1.0, 0.5, 1.0, 1.0, 0.9688, 1.0, 0.9688, 0.5, 0.9688, 0.5, 0.9688, 1.0, 0.9375, 1.0, 0.9375, 0.5, 0.9375, 0.5, 0.9375, 1.0, 0.9062, 1.0, 0.9062, 0.5, 0.9062, 0.5, 0.9062, 1.0, 0.875, 1.0, 0.875, 0.5, 0.875, 0.5, 0.875, 1.0, 0.8438, 1.0, 0.8438, 0.5, 0.8438, 0.5, 0.8438, 1.0, 0.8125, 1.0, 0.8125, 0.5, 0.8125, 0.5, 0.8125, 1.0, 0.7812, 1.0, 0.7812, 0.5, 0.7188, 0.5, 0.7188, 1.0, 0.6875, 1.0, 0.6875, 0.5, 0.6875, 0.5, 0.6875, 1.0, 0.6562, 1.0, 0.6562, 0.5, 0.6562, 0.5, 0.6562, 1.0, 0.625, 1.0, 0.625, 0.5, 0.625, 0.5, 0.625, 1.0, 0.5938, 1.0, 0.5938, 0.5, 0.5938, 0.5, 0.5938, 1.0, 0.5625, 1.0, 0.5625, 0.5, 0.5625, 0.5, 0.5625, 1.0, 0.5312, 1.0, 0.5312, 0.5, 0.5312, 0.5, 0.5312, 1.0, 0.5, 1.0, 0.5, 0.5, 0.5, 0.5, 0.5, 1.0, 0.4688, 1.0, 0.4688, 0.5, 0.4688, 0.5, 0.4688, 1.0, 0.4375, 1.0, 0.4375, 0.5, 0.4375, 0.5, 0.4375, 1.0, 0.4062, 1.0, 0.4062, 0.5, 0.4062, 0.5, 0.4062, 1.0, 0.375, 1.0, 0.375, 0.5, 0.375, 0.5, 0.375, 1.0, 0.3438, 1.0, 0.3438, 0.5, 0.3438, 0.5, 0.3438, 1.0, 0.3125, 1.0, 0.3125, 0.5, 0.3125, 0.5, 0.3125, 1.0, 0.2812, 1.0, 0.2812, 0.5, 0.2812, 0.5, 0.2812, 1.0, 0.25, 1.0, 0.25, 0.5, 0.25, 0.5, 0.25, 1.0, 0.2188, 1.0, 0.2188, 0.5, 0.2188, 0.5, 0.2188, 1.0, 0.1875, 1.0, 0.1875, 0.5, 0.1875, 0.5, 0.1875, 1.0, 0.1562, 1.0, 0.1562, 0.5, 0.1562, 0.5, 0.1562, 1.0, 0.125, 1.0, 0.125, 0.5, 0.125, 0.5, 0.125, 1.0, 0.09375, 1.0, 0.09375, 0.5, 0.09375, 0.5, 0.09375, 1.0, 0.0625, 1.0, 0.0625, 0.5, 0.0625, 0.5, 0.0625, 1.0, 0.03125, 1.0, 0.03125, 0.5, 0.03125, 0.5, 0.03125, 1.0, 0.0, 1.0, 0.0, 0.5])
me_cylinder_003.update()
me_circle_001 = bpy.data.meshes.new('Circle.001')
me_circle_001.from_pydata([(0.0, 1.0, 0.8926), (-0.2833, 0.766, 0.8926), (-0.434, 0.1736, 0.8926), (-0.3816, -0.5, 0.8926), (-0.1507, -0.9397, 0.8926), (0.1507, -0.9397, 0.8926), (0.3816, -0.5, 0.8926), (0.434, 0.1736, 0.8926), (0.2833, 0.766, 0.8926), (-0.03538, 0.09568, 0.8926), (1.253e-08, 0.1249, 0.8926), (-0.05421, 0.02169, 0.8926), (-0.04767, -0.06245, 0.8926), (-0.02197, -0.137, 0.8926), (0.01883, -0.1174, 0.8926), (0.04767, -0.06245, 0.8926), (0.05421, 0.02169, 0.8926), (0.03538, 0.09568, 0.8926), (-0.2393, 0.647, 0.8926), (-0.1792, 0.4847, 0.8926), (-0.1345, 0.3638, 0.8926), (-0.08496, 0.2298, 0.8926), (-0.002581, 0.3143, 0.8926), (7.516e-09, 0.4749, 0.8926), (5.352e-09, 0.6261, 0.8926), (2.505e-09, 0.825, 0.8926), (-0.358, 0.1433, 0.8926), (-0.2988, 0.1195, 0.8926), (-0.2061, 0.08247, 0.8926), (-0.1302, 0.05208, 0.8926), (-0.3149, -0.4125, 0.8926), (-0.2481, -0.325, 0.8926), (-0.1813, -0.2375, 0.8926), (-0.1145, -0.15, 0.8926), (-0.131, -0.8169, 0.8926), (-0.09797, -0.6108, 0.8926), (-0.06605, -0.4621, 0.8952), (-0.03589, -0.294, 0.8926), (0.1243, -0.7752, 0.8926), (0.09797, -0.6108, 0.8926), (0.07251, -0.4521, 0.8926), (0.04521, -0.2818, 0.8926), (0.3149, -0.4125, 0.8926), (0.2697, -0.3534, 0.8926), (0.1813, -0.2375, 0.8926), (0.1145, -0.15, 0.8926), (0.358, 0.1433, 0.8926), (0.2821, 0.1129, 0.8926), (0.2232, 0.08931, 0.8926), (0.1302, 0.05208, 0.8926), (0.2398, 0.6486, 0.8926), (0.1841, 0.4979, 0.8926), (0.1345, 0.3638, 0.8926), (0.08496, 0.2298, 0.8926), (-0.1386, 0.9932, 0.8862), (-0.08699, 0.6209, 0.8926), (-0.07011, 0.4597, 0.8926), (-0.05511, 0.3239, 0.8903), (-0.1058, 0.8008, 0.8926)], [], [(9, 11, 12, 13, 14, 15, 16, 17, 10), (18, 58, 54, 1), (26, 18, 1, 2), (30, 26, 2, 3), (34, 30, 3, 4), (38, 34, 4, 5), (42, 38, 5, 6), (46, 42, 6, 7), (50, 46, 7, 8), (25, 50, 8, 0), (10, 17, 53, 22), (22, 53, 52, 23), (23, 52, 51, 24), (24, 51, 50, 25), (17, 16, 49, 53), (53, 49, 48, 52), (52, 48, 47, 51), (51, 47, 46, 50), (16, 15, 45, 49), (49, 45, 44, 48), (48, 44, 43, 47), (47, 43, 42, 46), (15, 14, 41, 45), (45, 41, 40, 44), (44, 40, 39, 43), (43, 39, 38, 42), (14, 13, 37, 41), (40, 36, 35, 39), (39, 35, 34, 38), (13, 12, 33, 37), (37, 33, 32, 36), (36, 32, 31, 35), (35, 31, 30, 34), (12, 11, 29, 33), (33, 29, 28, 32), (32, 28, 27, 31), (31, 27, 26, 30), (11, 9, 21, 29), (29, 21, 20, 28), (28, 20, 19, 27), (27, 19, 18, 26), (9, 10, 22, 57, 21), (21, 57, 56, 20), (20, 56, 55, 19), (19, 55, 58, 18), (41, 37, 36, 40), (58, 55, 24, 25), (54, 58, 25, 0), (56, 57, 22, 23), (55, 56, 23, 24)])
_uv = me_circle_001.uv_layers.new(name='UVMap')
_uv.uv.foreach_set('vector', [0.0, 0.0, 0.0, 0.0, 0.0, 0.0, 0.0, 0.0, 0.0, 0.0, 0.0, 0.0, 0.0, 0.0, 0.0, 0.0, 0.0, 0.0, 0.0, 0.0, 0.0, 0.0, 0.0, 0.0, 0.0, 0.0, 0.0, 0.0, 0.0, 0.0, 0.0, 0.0, 0.0, 0.0, 0.0, 0.0, 0.0, 0.0, 0.0, 0.0, 0.0, 0.0, 0.0, 0.0, 0.0, 0.0, 0.0, 0.0, 0.0, 0.0, 0.0, 0.0, 0.0, 0.0, 0.0, 0.0, 0.0, 0.0, 0.0, 0.0, 0.0, 0.0, 0.0, 0.0, 0.0, 0.0, 0.0, 0.0, 0.0, 0.0, 0.0, 0.0, 0.0, 0.0, 0.0, 0.0, 0.0, 0.0, 0.0, 0.0, 0.0, 0.0, 0.0, 0.0, 0.0, 0.0, 0.0, 0.0, 0.0, 0.0, 0.0, 0.0, 0.0, 0.0, 0.0, 0.0, 0.0, 0.0, 0.0, 0.0, 0.0, 0.0, 0.0, 0.0, 0.0, 0.0, 0.0, 0.0, 0.0, 0.0, 0.0, 0.0, 0.0, 0.0, 0.0, 0.0, 0.0, 0.0, 0.0, 0.0, 0.0, 0.0, 0.0, 0.0, 0.0, 0.0, 0.0, 0.0, 0.0, 0.0, 0.0, 0.0, 0.0, 0.0, 0.0, 0.0, 0.0, 0.0, 0.0, 0.0, 0.0, 0.0, 0.0, 0.0, 0.0, 0.0, 0.0, 0.0, 0.0, 0.0, 0.0, 0.0, 0.0, 0.0, 0.0, 0.0, 0.0, 0.0, 0.0, 0.0, 0.0, 0.0, 0.0, 0.0, 0.0, 0.0, 0.0, 0.0, 0.0, 0.0, 0.0, 0.0, 0.0, 0.0, 0.0, 0.0, 0.0, 0.0, 0.0, 0.0, 0.0, 0.0, 0.0, 0.0, 0.0, 0.0, 0.0, 0.0, 0.0, 0.0, 0.0, 0.0, 0.0, 0.0, 0.0, 0.0, 0.0, 0.0, 0.0, 0.0, 0.0, 0.0, 0.0, 0.0, 0.0, 0.0, 0.0, 0.0, 0.0, 0.0, 0.0, 0.0, 0.0, 0.0, 0.0, 0.0, 0.0, 0.0, 0.0, 0.0, 0.0, 0.0, 0.0, 0.0, 0.0, 0.0, 0.0, 0.0, 0.0, 0.0, 0.0, 0.0, 0.0, 0.0, 0.0, 0.0, 0.0, 0.0, 0.0, 0.0, 0.0, 0.0, 0.0, 0.0, 0.0, 0.0, 0.0, 0.0, 0.0, 0.0, 0.0, 0.0, 0.0, 0.0, 0.0, 0.0, 0.0, 0.0, 0.0, 0.0, 0.0, 0.0, 0.0, 0.0, 0.0, 0.0, 0.0, 0.0, 0.0, 0.0, 0.0, 0.0, 0.0, 0.0, 0.0, 0.0, 0.0, 0.0, 0.0, 0.0, 0.0, 0.0, 0.0, 0.0, 0.0, 0.0, 0.0, 0.0, 0.0, 0.0, 0.0, 0.0, 0.0, 0.0, 0.0, 0.0, 0.0, 0.0, 0.0, 0.0, 0.0, 0.0, 0.0, 0.0, 0.0, 0.0, 0.0, 0.0, 0.0, 0.0, 0.0, 0.0, 0.0, 0.0, 0.0, 0.0, 0.0, 0.0, 0.0, 0.0, 0.0, 0.0, 0.0, 0.0, 0.0, 0.0, 0.0, 0.0, 0.0, 0.0, 0.0, 0.0, 0.0, 0.0, 0.0, 0.0, 0.0, 0.0, 0.0, 0.0, 0.0, 0.0, 0.0, 0.0, 0.0, 0.0, 0.0, 0.0, 0.0, 0.0, 0.0, 0.0, 0.0, 0.0, 0.0, 0.0, 0.0, 0.0, 0.0, 0.0, 0.0, 0.0, 0.0, 0.0, 0.0, 0.0, 0.0, 0.0, 0.0, 0.0, 0.0, 0.0, 0.0, 0.0, 0.0, 0.0, 0.0, 0.0, 0.0, 0.0, 0.0, 0.0, 0.0, 0.0, 0.0, 0.0, 0.0, 0.0, 0.0, 0.0, 0.0, 0.0, 0.0, 0.0, 0.0, 0.0, 0.0, 0.0, 0.0, 0.0, 0.0, 0.0, 0.0, 0.0, 0.0, 0.0, 0.0, 0.0, 0.0, 0.0, 0.0, 0.0])
me_circle_001.update()
me_cylinder_001 = bpy.data.meshes.new('Cylinder.001')
me_cylinder_001.from_pydata([(0.0, 1.0, -1.0), (0.0, 1.0, 1.0), (0.1951, 0.9808, -1.0), (0.1951, 0.9808, 1.0), (0.3827, 0.9239, -1.0), (0.3827, 0.9239, 1.0), (0.5556, 0.8315, -1.0), (0.5556, 0.8315, 1.0), (0.7071, 0.7071, -1.0), (0.7071, 0.7071, 1.0), (0.8315, 0.5556, -1.0), (0.8315, 0.5556, 1.0), (0.9239, 0.3827, -1.0), (0.9239, 0.3827, 1.0), (0.9808, 0.1951, -1.0), (0.9808, 0.1951, 1.0), (1.0, -4.371e-08, -1.0), (1.0, -4.371e-08, 1.0), (0.9808, -0.1951, -1.0), (0.9808, -0.1951, 1.0), (0.9239, -0.3827, -1.0), (0.9239, -0.3827, 1.0), (0.8315, -0.5556, -1.0), (0.8315, -0.5556, 1.0), (0.7071, -0.7071, -1.0), (0.7071, -0.7071, 1.0), (0.5556, -0.8315, -1.0), (0.5556, -0.8315, 1.0), (0.3827, -0.9239, -1.0), (0.3827, -0.9239, 1.0), (0.1951, -0.9808, -1.0), (0.1951, -0.9808, 1.0), (-8.742e-08, -1.0, -1.0), (-8.742e-08, -1.0, 1.0), (-0.1951, -0.9808, -1.0), (-0.1951, -0.9808, 1.0), (-0.3827, -0.9239, -1.0), (-0.3827, -0.9239, 1.0), (-0.5556, -0.8315, -1.0), (-0.5556, -0.8315, 1.0), (-0.7071, -0.7071, -1.0), (-0.7071, -0.7071, 1.0), (-0.8315, -0.5556, -1.0), (-0.8315, -0.5556, 1.0), (-0.9239, -0.3827, -1.0), (-0.9239, -0.3827, 1.0), (-0.9808, -0.1951, -1.0), (-0.9808, -0.1951, 1.0), (-1.0, 1.192e-08, -1.0), (-1.0, 1.192e-08, 1.0), (-0.9808, 0.1951, -1.0), (-0.9808, 0.1951, 1.0), (-0.9239, 0.3827, -1.0), (-0.9239, 0.3827, 1.0), (-0.8315, 0.5556, -1.0), (-0.8315, 0.5556, 1.0), (-0.7071, 0.7071, -1.0), (-0.7071, 0.7071, 1.0), (-0.5556, 0.8315, -1.0), (-0.5556, 0.8315, 1.0), (-0.3827, 0.9239, -1.0), (-0.3827, 0.9239, 1.0), (-0.1951, 0.9808, -1.0), (-0.1951, 0.9808, 1.0)], [], [(0, 1, 3, 2), (2, 3, 5, 4), (4, 5, 7, 6), (6, 7, 9, 8), (8, 9, 11, 10), (10, 11, 13, 12), (12, 13, 15, 14), (14, 15, 17, 16), (16, 17, 19, 18), (18, 19, 21, 20), (20, 21, 23, 22), (22, 23, 25, 24), (24, 25, 27, 26), (26, 27, 29, 28), (28, 29, 31, 30), (30, 31, 33, 32), (32, 33, 35, 34), (34, 35, 37, 36), (36, 37, 39, 38), (38, 39, 41, 40), (40, 41, 43, 42), (42, 43, 45, 44), (44, 45, 47, 46), (46, 47, 49, 48), (48, 49, 51, 50), (50, 51, 53, 52), (52, 53, 55, 54), (54, 55, 57, 56), (56, 57, 59, 58), (58, 59, 61, 60), (3, 1, 63, 61, 59, 57, 55, 53, 51, 49, 47, 45, 43, 41, 39, 37, 35, 33, 31, 29, 27, 25, 23, 21, 19, 17, 15, 13, 11, 9, 7, 5), (60, 61, 63, 62), (62, 63, 1, 0), (0, 2, 4, 6, 8, 10, 12, 14, 16, 18, 20, 22, 24, 26, 28, 30, 32, 34, 36, 38, 40, 42, 44, 46, 48, 50, 52, 54, 56, 58, 60, 62)])
_uv = me_cylinder_001.uv_layers.new(name='UVMap')
_uv.uv.foreach_set('vector', [1.0, 0.5, 1.0, 1.0, 0.9688, 1.0, 0.9688, 0.5, 0.9688, 0.5, 0.9688, 1.0, 0.9375, 1.0, 0.9375, 0.5, 0.9375, 0.5, 0.9375, 1.0, 0.9062, 1.0, 0.9062, 0.5, 0.9062, 0.5, 0.9062, 1.0, 0.875, 1.0, 0.875, 0.5, 0.875, 0.5, 0.875, 1.0, 0.8438, 1.0, 0.8438, 0.5, 0.8438, 0.5, 0.8438, 1.0, 0.8125, 1.0, 0.8125, 0.5, 0.8125, 0.5, 0.8125, 1.0, 0.7812, 1.0, 0.7812, 0.5, 0.7812, 0.5, 0.7812, 1.0, 0.75, 1.0, 0.75, 0.5, 0.75, 0.5, 0.75, 1.0, 0.7188, 1.0, 0.7188, 0.5, 0.7188, 0.5, 0.7188, 1.0, 0.6875, 1.0, 0.6875, 0.5, 0.6875, 0.5, 0.6875, 1.0, 0.6562, 1.0, 0.6562, 0.5, 0.6562, 0.5, 0.6562, 1.0, 0.625, 1.0, 0.625, 0.5, 0.625, 0.5, 0.625, 1.0, 0.5938, 1.0, 0.5938, 0.5, 0.5938, 0.5, 0.5938, 1.0, 0.5625, 1.0, 0.5625, 0.5, 0.5625, 0.5, 0.5625, 1.0, 0.5312, 1.0, 0.5312, 0.5, 0.5312, 0.5, 0.5312, 1.0, 0.5, 1.0, 0.5, 0.5, 0.5, 0.5, 0.5, 1.0, 0.4688, 1.0, 0.4688, 0.5, 0.4688, 0.5, 0.4688, 1.0, 0.4375, 1.0, 0.4375, 0.5, 0.4375, 0.5, 0.4375, 1.0, 0.4062, 1.0, 0.4062, 0.5, 0.4062, 0.5, 0.4062, 1.0, 0.375, 1.0, 0.375, 0.5, 0.375, 0.5, 0.375, 1.0, 0.3438, 1.0, 0.3438, 0.5, 0.3438, 0.5, 0.3438, 1.0, 0.3125, 1.0, 0.3125, 0.5, 0.3125, 0.5, 0.3125, 1.0, 0.2812, 1.0, 0.2812, 0.5, 0.2812, 0.5, 0.2812, 1.0, 0.25, 1.0, 0.25, 0.5, 0.25, 0.5, 0.25, 1.0, 0.2188, 1.0, 0.2188, 0.5, 0.2188, 0.5, 0.2188, 1.0, 0.1875, 1.0, 0.1875, 0.5, 0.1875, 0.5, 0.1875, 1.0, 0.1562, 1.0, 0.1562, 0.5, 0.1562, 0.5, 0.1562, 1.0, 0.125, 1.0, 0.125, 0.5, 0.125, 0.5, 0.125, 1.0, 0.09375, 1.0, 0.09375, 0.5, 0.09375, 0.5, 0.09375, 1.0, 0.0625, 1.0, 0.0625, 0.5, 0.2968, 0.4854, 0.25, 0.49, 0.2032, 0.4854, 0.1582, 0.4717, 0.1167, 0.4496, 0.08029, 0.4197, 0.05045, 0.3833, 0.02827, 0.3418, 0.01461, 0.2968, 0.01, 0.25, 0.01461, 0.2032, 0.02827, 0.1582, 0.05045, 0.1167, 0.08029, 0.08029, 0.1167, 0.05045, 0.1582, 0.02827, 0.2032, 0.01461, 0.25, 0.01, 0.2968, 0.01461, 0.3418, 0.02827, 0.3833, 0.05045, 0.4197, 0.08029, 0.4496, 0.1167, 0.4717, 0.1582, 0.4854, 0.2032, 0.49, 0.25, 0.4854, 0.2968, 0.4717, 0.3418, 0.4496, 0.3833, 0.4197, 0.4197, 0.3833, 0.4496, 0.3418, 0.4717, 0.0625, 0.5, 0.0625, 1.0, 0.03125, 1.0, 0.03125, 0.5, 0.03125, 0.5, 0.03125, 1.0, 0.0, 1.0, 0.0, 0.5, 0.75, 0.49, 0.7968, 0.4854, 0.8418, 0.4717, 0.8833, 0.4496, 0.9197, 0.4197, 0.9496, 0.3833, 0.9717, 0.3418, 0.9854, 0.2968, 0.99, 0.25, 0.9854, 0.2032, 0.9717, 0.1582, 0.9496, 0.1167, 0.9197, 0.08029, 0.8833, 0.05045, 0.8418, 0.02827, 0.7968, 0.01461, 0.75, 0.01, 0.7032, 0.01461, 0.6582, 0.02827, 0.6167, 0.05045, 0.5803, 0.08029, 0.5504, 0.1167, 0.5283, 0.1582, 0.5146, 0.2032, 0.51, 0.25, 0.5146, 0.2968, 0.5283, 0.3418, 0.5504, 0.3833, 0.5803, 0.4197, 0.6167, 0.4496, 0.6582, 0.4717, 0.7032, 0.4854])
me_cylinder_001.update()

# ---- objects
ob_bracelet_001 = bpy.data.objects.new('bracelet.001', me_cylinder_002)
ob_web_001 = bpy.data.objects.new('web.001', me_circle_002)
ob_bracelet_002 = bpy.data.objects.new('bracelet.002', me_cylinder_003)
ob_web_002 = bpy.data.objects.new('web.002', me_circle_001)
ob_cylinder_001 = bpy.data.objects.new('Cylinder.001', me_cylinder_001)

# ---- transforms, parenting, visibility, modifiers, constraints
ob_bracelet_001.location = (0.0, 0.0, 0.0)
ob_web_001.location = (0.0, 0.0, 0.0)
ob_bracelet_002.location = (0.0, 0.0, 0.0)
_m = ob_bracelet_002.modifiers.new('Solidify', 'SOLIDIFY')
_m.thickness = 0.1
_m = ob_bracelet_002.modifiers.new('Bevel', 'BEVEL')
_m.width = 0.01
_m.width_pct = 0.01
ob_web_002.location = (0.0, 0.0, 0.0)
_m = ob_web_002.modifiers.new('Shrinkwrap', 'SHRINKWRAP')
_m.target = ob_cylinder_001
_m = ob_web_002.modifiers.new('Wireframe', 'WIREFRAME')
_m.thickness = 0.114
_m.use_boundary = True
_m.use_relative_offset = True
ob_cylinder_001.location = (0.0, 0.0, 0.0)
ob_cylinder_001.rotation_euler = (-0.0, 1.571, 0.0)
ob_cylinder_001.scale = (0.8627, 0.9873, 0.444)

# ---- collection membership
col_web_skyder.objects.link(ob_bracelet_001)
col_web_skyder.objects.link(ob_web_001)
col_collection_3.objects.link(ob_bracelet_002)
col_collection_3.objects.link(ob_web_002)
col_collection_3.objects.link(ob_cylinder_001)

# ---- scene / render settings (as saved in the file)
scene.frame_start = 1; scene.frame_end = 250; scene.frame_set(1)
scene.render.engine = 'BLENDER_EEVEE_NEXT'
scene.cycles.sampling_pattern = 'TABULATED_SOBOL'
scene.cycles.use_light_tree = False
scene.view_settings.view_transform = 'Filmic'
scene.unit_settings.scale_length = 0.1
bpy.context.view_layer.update()

# ---- added for rendering (the .blend has no active camera and no usable light): camera, sun
cam_auto = bpy.data.cameras.new('AutoCamera')
cam_auto.lens = 50.0
cam_auto.sensor_width = 36.0
cam_auto.clip_end = 1000.0
ob_auto_camera = bpy.data.objects.new('AutoCamera', cam_auto)
scene.collection.objects.link(ob_auto_camera)
ob_auto_camera.location = (2.58937, -3.10725, 2.07499)
ob_auto_camera.rotation_euler = (1.09748, -7.21219e-08, 0.694738)
scene.camera = ob_auto_camera
light_auto_sun = bpy.data.lights.new('AutoSun', 'SUN')
light_auto_sun.energy = 3.0
light_auto_sun.angle = 0.0523599
ob_auto_sun = bpy.data.objects.new('AutoSun', light_auto_sun)
scene.collection.objects.link(ob_auto_sun)
ob_auto_sun.rotation_euler = (0.872665, 0.174533, 0.523599)
bpy.context.view_layer.update()
